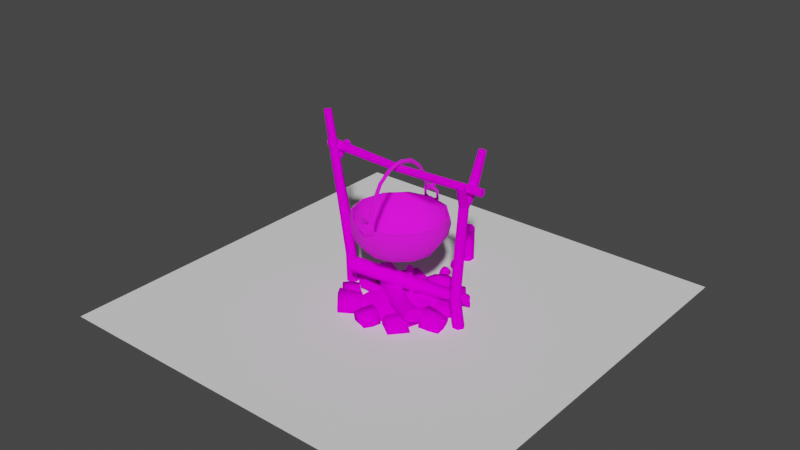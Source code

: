 # Source: prop-fire-pit.blend  (saved by Blender 3.6.11; exported with 4.5.12 LTS)
import bpy
from mathutils import Matrix  # noqa: F401  (used for matrix-valued properties, if any)

bpy.ops.wm.read_factory_settings(use_empty=True)
scene = bpy.context.scene
scene.name = 'Scene'

# ---- collections
col_collection = bpy.data.collections.new('Collection'); scene.collection.children.link(col_collection)

# ---- images (referenced by path relative to the original .blend; pixels are not part of the script)
import os
ASSET_DIR = os.environ.get("B2B_ASSET_DIR", "")  # directory of the original .blend (textures are referenced by path, not embedded)
HERE = os.path.dirname(os.path.abspath(__file__))  # packed textures are extracted next to this script under _unpacked/

def load_image(name, relpath, width, height, colorspace="sRGB"):
    """Load a texture the original file referenced (path relative to the .blend, or extracted next to this script)."""
    p = next((c for c in (os.path.join(HERE, relpath), os.path.join(ASSET_DIR, relpath)) if relpath and os.path.exists(c)), "")
    if p:
        img = bpy.data.images.load(p, check_existing=True)
        img.name = name
    else:  # same state as the original file: an image datablock whose file is absent (Cycles renders it pink)
        img = bpy.data.images.new(name, width, height)
        img.source = "FILE"
        img.filepath = "//" + (relpath or name)
    img.colorspace_settings.name = colorspace
    return img
img_rock_png = load_image('rock.png', 'rock.png', 1024, 1024, 'sRGB')
img_embers_diffuse_png = load_image('embers-diffuse.png', 'embers-diffuse.png', 1024, 1024, 'sRGB')
img_metal_png = load_image('metal.png', 'metal.png', 1024, 1024, 'sRGB')
img_bark_oak_png = load_image('bark-oak.png', 'bark-oak.png', 1024, 1024, 'sRGB')

# ---- materials (node trees are filled in below, after node groups)
mat_rock = bpy.data.materials.new('rock')
mat_rock.alpha_threshold = 0.0
mat_rock.use_backface_culling = True
mat_rock.roughness = 0.5
mat_rock.line_color = (0.0, 0.0, 0.0, 1.0)
mat_embers = bpy.data.materials.new('embers')
mat_embers.alpha_threshold = 0.0
mat_embers.use_backface_culling = True
mat_embers.roughness = 0.5
mat_embers.line_color = (0.0, 0.0, 0.0, 1.0)
mat_metal = bpy.data.materials.new('metal')
mat_metal.use_backface_culling = True
mat_bark = bpy.data.materials.new('bark')
mat_bark.alpha_threshold = 0.0
mat_bark.use_backface_culling = True
mat_bark.roughness = 0.5
mat_bark.line_color = (0.0, 0.0, 0.0, 1.0)

# ---- material node trees
mat_rock.use_nodes = True; mat_rock.node_tree.nodes.clear()
_N = mat_rock.node_tree.nodes; _L = mat_rock.node_tree.links
n0 = _N.new('ShaderNodeOutputMaterial'); n0.name = 'Material Output'; n0.location = (300, 300)
n1 = _N.new('ShaderNodeBsdfPrincipled'); n1.name = 'Principled BSDF'; n1.location = (10, 300)
n1.distribution = 'GGX'
n1.subsurface_method = 'RANDOM_WALK_SKIN'
n1.inputs[2].default_value = 1.0
n1.inputs[3].default_value = 1.45
n1.inputs[13].default_value = 0.0
n1.inputs[27].default_value = (0.0, 0.0, 0.0, 1.0)
n1.inputs[28].default_value = 1.0
n2 = _N.new('ShaderNodeTexImage'); n2.name = 'Image Texture'; n2.location = (-280, 280)
n2.image = img_rock_png
_L.new(n1.outputs[0], n0.inputs[0])
_L.new(n2.outputs[0], n1.inputs[0])
n0.is_active_output = True
mat_embers.use_nodes = True; mat_embers.node_tree.nodes.clear()
_N = mat_embers.node_tree.nodes; _L = mat_embers.node_tree.links
n0 = _N.new('ShaderNodeOutputMaterial'); n0.name = 'Material Output'; n0.location = (300, 300)
n1 = _N.new('ShaderNodeBsdfPrincipled'); n1.name = 'Principled BSDF'; n1.location = (10, 300)
n1.distribution = 'GGX'
n1.subsurface_method = 'RANDOM_WALK_SKIN'
n1.inputs[2].default_value = 1.0
n1.inputs[3].default_value = 1.45
n1.inputs[13].default_value = 0.0
n1.inputs[27].default_value = (0.0, 0.0, 0.0, 1.0)
n1.inputs[28].default_value = 1.0
n2 = _N.new('ShaderNodeTexImage'); n2.name = 'Image Texture'; n2.location = (-280, 280)
n2.image = img_embers_diffuse_png
_L.new(n1.outputs[0], n0.inputs[0])
_L.new(n2.outputs[0], n1.inputs[0])
n0.is_active_output = True
mat_metal.use_nodes = True; mat_metal.node_tree.nodes.clear()
_N = mat_metal.node_tree.nodes; _L = mat_metal.node_tree.links
n0 = _N.new('ShaderNodeBsdfPrincipled'); n0.name = 'Principled BSDF'; n0.location = (10, 300)
n0.distribution = 'GGX'
n0.subsurface_method = 'BURLEY'
n0.inputs[2].default_value = 1.0
n0.inputs[3].default_value = 1.45
n0.inputs[27].default_value = (0.0, 0.0, 0.0, 1.0)
n0.inputs[28].default_value = 1.0
n1 = _N.new('ShaderNodeOutputMaterial'); n1.name = 'Material Output'; n1.location = (300, 300)
n2 = _N.new('ShaderNodeTexImage'); n2.name = 'Image Texture'; n2.location = (-280, 280)
n2.image = img_metal_png
_L.new(n0.outputs[0], n1.inputs[0])
_L.new(n2.outputs[0], n0.inputs[0])
n1.is_active_output = True
mat_bark.use_nodes = True; mat_bark.node_tree.nodes.clear()
_N = mat_bark.node_tree.nodes; _L = mat_bark.node_tree.links
n0 = _N.new('ShaderNodeOutputMaterial'); n0.name = 'Material Output'; n0.location = (300, 300)
n1 = _N.new('ShaderNodeBsdfPrincipled'); n1.name = 'Principled BSDF'; n1.location = (10, 300)
n1.distribution = 'GGX'
n1.subsurface_method = 'RANDOM_WALK_SKIN'
n1.inputs[2].default_value = 1.0
n1.inputs[3].default_value = 1.45
n1.inputs[13].default_value = 0.0
n1.inputs[27].default_value = (0.0, 0.0, 0.0, 1.0)
n1.inputs[28].default_value = 1.0
n2 = _N.new('ShaderNodeTexImage'); n2.name = 'Image Texture'; n2.location = (-280, 280)
n2.image = img_bark_oak_png
_L.new(n1.outputs[0], n0.inputs[0])
_L.new(n2.outputs[0], n1.inputs[0])
n0.is_active_output = True

# ---- world
world_world = bpy.data.worlds.new('World'); scene.world = world_world
world_world.use_nodes = True; world_world.node_tree.nodes.clear()
_N = world_world.node_tree.nodes; _L = world_world.node_tree.links
n0 = _N.new('ShaderNodeOutputWorld'); n0.name = 'World Output'; n0.location = (300, 300)
n1 = _N.new('ShaderNodeBackground'); n1.name = 'Background'; n1.location = (10, 300)
n1.inputs[0].default_value = (0.05088, 0.05088, 0.05088, 1.0)
_L.new(n1.outputs[0], n0.inputs[0])
n0.is_active_output = True
world_world.color = (0.05088, 0.05088, 0.05088)
world_world.use_sun_shadow = False
world_world.sun_shadow_jitter_overblur = 0.0

# ---- meshes
me_prop_fire_pit = bpy.data.meshes.new('prop-fire-pit')
me_prop_fire_pit.from_pydata([(0.4953, 0.3583, -0.1967), (-0.405, -0.1586, 0.07331), (0.4879, 0.4002, -0.1436), (-0.4338, -0.1387, 0.1379), (0.5009, 0.3548, -0.09504), (-0.4095, -0.1736, 0.2093), (0.5542, 0.3, -0.09575), (-0.38, -0.227, 0.1954), (0.5823, 0.276, -0.1283), (-0.3817, -0.2576, 0.1275), (0.5583, 0.3036, -0.1899), (-0.393, -0.2209, 0.07169), (0.04533, 0.04673, -0.03382), (0.03035, 0.08827, 0.02576), (0.06031, 0.05377, 0.08573), (0.1241, -0.0006186, 0.06873), (0.1392, -0.03672, 0.01987), (0.09686, -0.009006, -0.03511), (-0.4245, 0.1642, -0.1133), (0.3752, -0.4006, -0.04575), (-0.4193, 0.2269, -0.04048), (0.3691, -0.3581, 0.002912), (-0.3405, 0.2802, -0.03373), (0.4124, -0.2673, 0.01215), (-0.2674, 0.2987, -0.1075), (0.44, -0.2371, -0.04016), (-0.2984, 0.2495, -0.1791), (0.4329, -0.2896, -0.103), (-0.3685, 0.1822, -0.1794), (0.3865, -0.3414, -0.1069), (-0.2, -0.03101, -0.07986), (0.1039, -0.2494, -0.08356), (0.1106, -0.1952, -0.02728), (-0.1959, 0.03264, 0.0006186), (0.1674, -0.1236, -0.01851), (-0.1313, 0.08273, -0.000256), (0.2002, -0.09583, -0.09135), (-0.07983, 0.102, -0.08891), (0.1779, -0.1351, -0.1621), (-0.1073, 0.06632, -0.1652), (0.1092, -0.1911, -0.1475), (-0.1701, 0.004631, -0.1555), (0.3444, -0.3608, -0.2223), (0.4231, 0.3422, -0.2223), (-0.3089, -0.3553, -0.2223), (-0.3231, 0.3035, -0.2223), (0.4054, -0.1801, -0.2223), (0.4469, 0.1149, -0.2223), (-0.3645, 0.09952, -0.2223), (-0.3751, -0.1697, -0.2223), (-0.1128, -0.4125, -0.2223), (0.1428, -0.3937, -0.2223), (0.2178, 0.4001, -0.2223), (-0.09458, 0.3726, -0.2223), (0.186, -0.1778, -0.07814), (-0.1433, -0.1921, -0.07408), (0.2177, 0.1621, -0.08292), (-0.1249, 0.1447, -0.1129), (0.1277, -0.02184, -0.143), (-0.1213, 0.243, -0.02928), (0.1583, 0.0003959, -0.1189), (-0.08111, 0.257, -0.01367), (0.1648, -0.02377, -0.09719), (-0.05526, 0.2437, 0.006154), (0.1709, -0.01464, -0.06311), (-0.05943, 0.2549, 0.0416), (0.1558, -0.03598, -0.04921), (-0.08705, 0.2239, 0.05754), (0.1372, -0.03758, -0.1076), (-0.1142, 0.2248, 0.00804), (0.3255, -0.0842, -0.0632), (-0.3827, -0.07927, -0.08382), (0.3481, -0.09774, -0.1154), (-0.4001, -0.08912, -0.1505), (0.3643, -0.06418, -0.1448), (-0.3924, -0.03929, -0.187), (0.3668, -0.009913, -0.141), (-0.3973, 0.03209, -0.1543), (0.353, 0.01857, -0.08789), (-0.3946, 0.02855, -0.13), (0.3519, -0.02005, -0.05072), (-0.3875, -0.03345, -0.09488), (-0.03085, -0.09289, -0.09833), (-0.04067, -0.09844, -0.1523), (-0.03375, -0.05542, -0.1797), (-0.0371, 0.007641, -0.1627), (-0.03108, 0.01634, -0.1307), (-0.01169, -0.04042, -0.09896), (-0.1483, -0.3925, -0.2296), (-0.1236, -0.3945, -0.09224), (-0.3092, -0.4967, -0.2168), (-0.2912, -0.4863, -0.07965), (-0.2954, -0.2069, -0.2237), (-0.259, -0.216, -0.1024), (-0.4669, -0.3149, -0.2173), (-0.4384, -0.3206, -0.07348), (-0.273, -0.1901, -0.1646), (-0.4663, -0.3203, -0.1438), (-0.2953, -0.5154, -0.154), (-0.1145, -0.3963, -0.169), (0.1123, -0.3925, -0.2079), (0.08655, -0.3976, -0.06743), (0.04922, -0.5404, -0.2288), (0.03732, -0.5833, -0.09215), (-0.02966, -0.335, -0.2388), (-0.04703, -0.3301, -0.09076), (-0.09767, -0.4883, -0.2619), (-0.1084, -0.5042, -0.1195), (-0.08621, -0.4145, -0.1016), (-0.07325, -0.4054, -0.2608), (0.07479, -0.5001, -0.06886), (0.09572, -0.4679, -0.2222), (0.3897, -0.3459, -0.2485), (0.3741, -0.3531, -0.1101), (0.2646, -0.4968, -0.2355), (0.2845, -0.4729, -0.09352), (0.2341, -0.2443, -0.2268), (0.2434, -0.2589, -0.09582), (0.12, -0.3928, -0.2315), (0.1507, -0.3815, -0.1014), (0.2362, -0.2345, -0.1589), (0.1172, -0.3845, -0.165), (0.2783, -0.4962, -0.1612), (0.4034, -0.3505, -0.1795), (0.6077, -0.2013, -0.1484), (0.5859, -0.2102, -0.2721), (0.5737, -0.03168, -0.1415), (0.5403, -0.04394, -0.2613), (0.4035, -0.2235, -0.08985), (0.3975, -0.2361, -0.2034), (0.3675, -0.04487, -0.07563), (0.3484, -0.05353, -0.2062), (0.4506, -0.1306, -0.2688), (0.4879, -0.1222, -0.08974), (0.3513, -0.1459, -0.2048), (0.3675, -0.1311, -0.06795), (0.5665, -0.1267, -0.2773), (0.6026, -0.1131, -0.1387), (0.4927, -0.2307, -0.2513), (0.511, -0.226, -0.1168), (0.437, -0.03258, -0.2503), (0.4678, -0.02689, -0.1068), (0.5241, 0.1924, -0.2511), (0.5353, 0.1737, -0.1413), (0.4902, 0.004379, -0.2417), (0.5176, 0.02873, -0.1295), (0.3482, 0.2047, -0.2202), (0.3828, 0.1916, -0.1181), (0.3199, 0.02457, -0.2252), (0.3605, 0.0437, -0.1236), (0.4551, 0.103, -0.104), (0.4124, 0.1001, -0.2594), (0.3574, 0.1152, -0.111), (0.3135, 0.1132, -0.2272), (0.5346, 0.09959, -0.133), (0.514, 0.1008, -0.2595), (0.4661, 0.1907, -0.1224), (0.4404, 0.2082, -0.2412), (0.446, 0.02183, -0.1171), (0.4059, -0.006232, -0.2376), (0.4221, 0.3825, -0.2392), (0.4492, 0.3941, -0.1315), (0.3317, 0.2984, -0.2105), (0.3557, 0.2785, -0.1025), (0.3362, 0.4691, -0.2325), (0.3741, 0.4853, -0.1235), (0.2403, 0.3827, -0.203), (0.2748, 0.3818, -0.09615), (0.4129, 0.3192, -0.1674), (0.2873, 0.4562, -0.16), (0.3572, 0.4975, -0.1771), (0.2456, 0.384, -0.1442), (0.3431, 0.2782, -0.1517), (0.4471, 0.396, -0.1847), (0.3208, 0.4385, -0.1054), (0.2804, 0.433, -0.2237), (0.4116, 0.3257, -0.111), (0.385, 0.3342, -0.2314), (0.2591, 0.4639, -0.2181), (0.2654, 0.4654, -0.09734), (0.1791, 0.3182, -0.2246), (0.1752, 0.3263, -0.1048), (0.0709, 0.5451, -0.2291), (0.09053, 0.5467, -0.1209), (-0.0149, 0.3924, -0.2423), (-0.004923, 0.3922, -0.1156), (-0.2713, 0.3321, -0.1223), (-0.2891, 0.2791, -0.2349), (-0.1992, 0.4914, -0.1306), (-0.1995, 0.472, -0.2466), (-0.101, 0.2685, -0.1016), (-0.1025, 0.2014, -0.2227), (0.1207, 0.4291, -0.07523), (0.1178, 0.4295, -0.2512), (0.02371, 0.4763, -0.1137), (0.008121, 0.4722, -0.2459), (0.2253, 0.3935, -0.0919), (0.2277, 0.3854, -0.2299), (0.1837, 0.5114, -0.09629), (0.1733, 0.5158, -0.2264), (0.07712, 0.3447, -0.09381), (0.07595, 0.3458, -0.235), (-0.02931, 0.4184, -0.1288), (0.0005978, 0.3953, -0.25), (-0.4239, 0.1884, -0.1222), (-0.4324, 0.1798, -0.2634), (-0.2066, 0.5004, -0.1887), (-0.3012, 0.3042, -0.1781), (-0.0951, 0.2243, -0.1578), (0.009742, 0.4111, -0.189), (-0.4836, -0.02334, -0.1195), (-0.471, 0.003231, -0.2521), (-0.348, 0.0827, -0.1129), (-0.3438, 0.07719, -0.2486), (-0.5638, 0.0958, -0.1319), (-0.5665, 0.1043, -0.268), (-0.4988, 0.1477, -0.1228), (-0.5053, 0.1508, -0.2748), (-0.4089, 0.01719, -0.1069), (-0.3967, 0.03267, -0.2557), (-0.3224, -0.1702, -0.2193), (-0.3169, -0.1708, -0.1164), (-0.4262, -0.2665, -0.2248), (-0.4271, -0.259, -0.1228), (-0.4527, -0.05418, -0.2286), (-0.4364, -0.05811, -0.1365), (-0.563, -0.1546, -0.2399), (-0.555, -0.1574, -0.132), (-0.5093, -0.09714, -0.1304), (-0.523, -0.09623, -0.2429), (-0.3686, -0.2181, -0.1118), (-0.3689, -0.2253, -0.2293), (-0.3845, 0.1942, -0.2465), (-0.3803, 0.1989, -0.1498), (-0.4803, 0.2772, -0.249), (-0.5076, 0.2808, -0.1546), (-0.3088, 0.2893, -0.2571), (-0.299, 0.2847, -0.1565), (-0.4076, 0.3775, -0.2604), (-0.4148, 0.3733, -0.1634), (-0.3528, 0.3343, -0.1569), (-0.3514, 0.3402, -0.2652), (-0.454, 0.2314, -0.1456), (-0.437, 0.2254, -0.2516)], [], [(12, 1, 3, 13), (13, 3, 5, 14), (14, 5, 7, 15), (15, 7, 9, 16), (3, 1, 11, 9, 7, 5), (16, 9, 11, 17), (17, 11, 1, 12), (0, 2, 4, 6, 8, 10), (10, 17, 12, 0), (8, 16, 17, 10), (6, 15, 16, 8), (4, 14, 15, 6), (2, 13, 14, 4), (0, 12, 13, 2), (31, 19, 21, 32), (32, 21, 23, 34), (34, 23, 25, 36), (36, 25, 27, 38), (21, 19, 29, 27, 25, 23), (38, 27, 29, 40), (40, 29, 19, 31), (18, 20, 22, 24, 26, 28), (28, 41, 30, 18), (41, 40, 31, 30), (26, 39, 41, 28), (39, 38, 40, 41), (24, 37, 39, 26), (37, 36, 38, 39), (22, 35, 37, 24), (35, 34, 36, 37), (20, 33, 35, 22), (33, 32, 34, 35), (18, 30, 33, 20), (30, 31, 32, 33), (57, 53, 45), (55, 49, 44), (55, 57, 48, 49), (46, 47, 56, 54), (54, 56, 57, 55), (42, 46, 54), (51, 54, 55, 50), (43, 52, 56), (56, 52, 53, 57), (48, 57, 45), (50, 55, 44), (51, 42, 54), (47, 43, 56), (58, 59, 61, 60), (60, 61, 63, 62), (62, 63, 65, 64), (64, 65, 67, 66), (61, 59, 69, 67, 65, 63), (66, 67, 69, 68), (68, 69, 59, 58), (58, 60, 62, 64, 66, 68), (82, 71, 73, 83), (83, 73, 75, 84), (84, 75, 77, 85), (85, 77, 79, 86), (73, 71, 81, 79, 77, 75), (86, 79, 81, 87), (87, 81, 71, 82), (70, 72, 74, 76, 78, 80), (80, 87, 82, 70), (78, 86, 87, 80), (76, 85, 86, 78), (74, 84, 85, 76), (72, 83, 84, 74), (70, 82, 83, 72), (96, 99, 88, 92), (99, 89, 91, 98), (98, 91, 95, 97), (98, 97, 94, 90), (90, 94, 92, 88), (96, 93, 89, 99), (99, 98, 90, 88), (89, 93, 95, 91), (97, 95, 93, 96), (97, 96, 92, 94), (106, 107, 108, 109), (102, 103, 107, 106), (108, 110, 101, 105), (111, 110, 103, 102), (111, 109, 104, 100), (107, 103, 110, 108), (109, 108, 105, 104), (104, 105, 101, 100), (100, 101, 110, 111), (123, 113, 115, 122), (122, 115, 119, 121), (123, 122, 114, 112), (122, 121, 118, 114), (119, 115, 113, 117), (120, 123, 112, 116), (120, 117, 113, 123), (114, 118, 116, 112), (121, 119, 117, 120), (137, 136, 127, 126), (141, 140, 131, 130), (135, 134, 129, 128), (133, 135, 128, 139), (132, 136, 125, 138), (126, 127, 140, 141), (141, 130, 135, 133), (140, 127, 136, 132), (139, 138, 125, 124), (130, 131, 134, 135), (124, 125, 136, 137), (131, 140, 132, 134), (137, 133, 139, 124), (134, 132, 138, 129), (126, 141, 133, 137), (162, 166, 175, 177), (155, 154, 145, 144), (159, 158, 149, 148), (153, 152, 147, 146), (151, 153, 146, 157), (150, 154, 143, 156), (144, 145, 158, 159), (159, 148, 153, 151), (158, 145, 154, 150), (157, 156, 143, 142), (148, 149, 152, 153), (142, 143, 154, 155), (149, 158, 150, 152), (155, 151, 157, 142), (152, 150, 156, 147), (144, 159, 151, 155), (168, 176, 163, 172), (128, 129, 138, 139), (169, 174, 165, 170), (172, 163, 167, 171), (174, 176, 161, 165), (172, 171, 166, 162), (177, 175, 164, 160), (167, 163, 176, 174), (170, 173, 160, 164), (173, 161, 176, 168), (170, 165, 161, 173), (171, 167, 174, 169), (166, 171, 169, 175), (160, 173, 168, 177), (175, 169, 170, 164), (177, 168, 172, 162), (146, 147, 156, 157), (102, 106, 109, 111), (197, 196, 181, 180), (201, 200, 185, 184), (195, 194, 183, 182), (193, 195, 182, 199), (192, 196, 179, 198), (180, 181, 200, 201), (201, 184, 195, 193), (200, 181, 196, 192), (199, 198, 179, 178), (184, 185, 194, 195), (178, 179, 196, 197), (185, 200, 192, 194), (197, 193, 199, 178), (194, 192, 198, 183), (209, 208, 191, 203), (180, 201, 193, 197), (206, 209, 203, 189), (219, 218, 210, 211), (208, 207, 187, 191), (216, 218, 212, 204), (208, 190, 186, 207), (209, 202, 190, 208), (207, 206, 189, 187), (182, 183, 198, 199), (215, 214, 216, 217), (206, 188, 202, 209), (211, 210, 214, 215), (213, 212, 218, 219), (217, 216, 204, 205), (219, 217, 205, 213), (187, 189, 203, 191), (207, 186, 188, 206), (214, 210, 218, 216), (205, 204, 212, 213), (190, 202, 188, 186), (211, 215, 217, 219), (121, 120, 116, 118), (226, 227, 228, 229), (222, 223, 227, 226), (228, 230, 221, 225), (231, 230, 223, 222), (231, 229, 224, 220), (227, 223, 230, 228), (229, 228, 225, 224), (224, 225, 221, 220), (220, 221, 230, 231), (222, 226, 229, 231), (243, 242, 235, 234), (241, 240, 237, 236), (240, 242, 233, 237), (236, 237, 233, 232), (239, 235, 242, 240), (243, 241, 236, 232), (234, 235, 239, 238), (238, 239, 240, 241), (232, 233, 242, 243), (234, 238, 241, 243)])
me_prop_fire_pit.polygons.foreach_set('use_smooth', [True] * 203)
me_prop_fire_pit.polygons.foreach_set('material_index', [1, 1, 1, 1, 1, 1, 1, 1, 1, 1, 1, 1, 1, 1, 1, 1, 1, 1, 1, 1, 1, 1, 1, 1, 1, 1, 1, 1, 1, 1, 1, 1, 1, 1, 1, 1, 1, 1, 1, 1, 1, 1, 1, 1, 1, 1, 1, 1, 1, 1, 1, 1, 1, 1, 1, 1, 1, 1, 1, 1, 1, 1, 1, 1, 1, 1, 1, 1, 1, 0, 0, 0, 0, 0, 0, 0, 0, 0, 0, 0, 0, 0, 0, 0, 0, 0, 0, 0, 0, 0, 0, 0, 0, 0, 0, 0, 0, 0, 0, 0, 0, 0, 0, 0, 0, 0, 0, 0, 0, 0, 0, 0, 0, 0, 0, 0, 0, 0, 0, 0, 0, 0, 0, 0, 0, 0, 0, 0, 0, 0, 0, 0, 0, 0, 0, 0, 0, 0, 0, 0, 0, 0, 0, 0, 0, 0, 0, 0, 0, 0, 0, 0, 0, 0, 0, 0, 0, 0, 0, 0, 0, 0, 0, 0, 0, 0, 0, 0, 0, 0, 0, 0, 0, 0, 0, 0, 0, 0, 0, 0, 0, 0, 0, 0, 0, 0, 0, 0, 0, 0, 0, 0, 0, 0, 0, 0, 0, 0, 0, 0, 0, 0, 0])
_k = set([(0, 2), (0, 10), (1, 3), (1, 11), (2, 4), (3, 5), (4, 6), (5, 7), (6, 8), (7, 9), (8, 10), (9, 11), (18, 20), (18, 28), (19, 21), (19, 29), (20, 22), (21, 23), (22, 24), (23, 25), (24, 26), (25, 27), (26, 28), (27, 29), (58, 60), (58, 68), (59, 61), (59, 69), (60, 62), (61, 63), (62, 64), (63, 65), (64, 66), (65, 67), (66, 68), (67, 69), (70, 72), (70, 80), (71, 73), (71, 81), (72, 74), (73, 75), (74, 76), (75, 77), (76, 78), (77, 79), (78, 80), (79, 81)])
me_prop_fire_pit.attributes.new('sharp_edge', 'BOOLEAN', 'EDGE').data.foreach_set('value', [ (min(e.vertices), max(e.vertices)) in _k for e in me_prop_fire_pit.edges])
_uv = me_prop_fire_pit.uv_layers.new(name='UVMap')
_uv.uv.foreach_set('vector', [0.2283, 0.3146, 0.2283, 0.6033, 0.1913, 0.6208, 0.1867, 0.3198, 0.1867, 0.3198, 0.1913, 0.6208, 0.144, 0.6266, 0.145, 0.3246, 0.145, 0.3246, 0.144, 0.6266, 0.1085, 0.6229, 0.1017, 0.3073, 0.1017, 0.3073, 0.1085, 0.6229, 0.0655, 0.6229, 0.06811, 0.3032, 0.4596, 0.6059, 0.4605, 0.5649, 0.4938, 0.5527, 0.525, 0.574, 0.525, 0.6156, 0.4959, 0.635, 0.06811, 0.3032, 0.0655, 0.6229, 0.02789, 0.6144, 0.02768, 0.3083, 0.02768, 0.3083, 0.02789, 0.6144, -0.007538, 0.607, -0.01335, 0.3184, 0.09547, 0.6271, 0.1332, 0.6318, 0.1332, 0.6697, 0.103, 0.6998, 0.07551, 0.7016, 0.06536, 0.6629, 0.03336, -0.01201, 0.02768, 0.3083, -0.01335, 0.3184, -0.01266, -0.00212, 0.07287, -0.004444, 0.06811, 0.3032, 0.02768, 0.3083, 0.03336, -0.01201, 0.09929, 0.005978, 0.1017, 0.3073, 0.06811, 0.3032, 0.07287, -0.004444, 0.1422, 0.01246, 0.145, 0.3246, 0.1017, 0.3073, 0.09929, 0.005978, 0.1754, -0.004253, 0.1867, 0.3198, 0.145, 0.3246, 0.1422, 0.01246, 0.2135, -0.00495, 0.2283, 0.3146, 0.1867, 0.3198, 0.1754, -0.004253, 0.5258, 0.3781, 0.5134, 0.5497, 0.4803, 0.5364, 0.4838, 0.3643, 0.4838, 0.3643, 0.4803, 0.5364, 0.4263, 0.5302, 0.4306, 0.3678, 0.4306, 0.3678, 0.4263, 0.5302, 0.3899, 0.5311, 0.3824, 0.3723, 0.3824, 0.3723, 0.3899, 0.5311, 0.3454, 0.5384, 0.3355, 0.3717, -0.01335, 0.6679, -0.01335, 0.6316, 0.03445, 0.6271, 0.06491, 0.6513, 0.06377, 0.6972, 0.02783, 0.7065, 0.3355, 0.3717, 0.3454, 0.5384, 0.3066, 0.5331, 0.2881, 0.36, 0.2881, 0.36, 0.3066, 0.5331, 0.2632, 0.5522, 0.2452, 0.3805, 0.4578, 0.6362, 0.408, 0.6563, 0.3666, 0.6228, 0.3666, 0.5638, 0.4169, 0.5527, 0.4592, 0.5868, 0.276, 0.02122, 0.2783, 0.1704, 0.2287, 0.174, 0.2287, 0.008556, 0.2783, 0.1704, 0.2881, 0.36, 0.2452, 0.3805, 0.2287, 0.174, 0.3293, 0.02445, 0.3291, 0.1741, 0.2783, 0.1704, 0.276, 0.02122, 0.3291, 0.1741, 0.3355, 0.3717, 0.2881, 0.36, 0.2783, 0.1704, 0.3785, 0.01958, 0.3803, 0.1737, 0.3291, 0.1741, 0.3293, 0.02445, 0.3803, 0.1737, 0.3824, 0.3723, 0.3355, 0.3717, 0.3291, 0.1741, 0.4333, 0.0008705, 0.4371, 0.1596, 0.3803, 0.1737, 0.3785, 0.01958, 0.4371, 0.1596, 0.4306, 0.3678, 0.3824, 0.3723, 0.3803, 0.1737, 0.4852, -0.01201, 0.4804, 0.1495, 0.4371, 0.1596, 0.4333, 0.0008705, 0.4804, 0.1495, 0.4838, 0.3643, 0.4306, 0.3678, 0.4371, 0.1596, 0.5364, 0.004852, 0.5327, 0.1683, 0.4804, 0.1495, 0.4852, -0.01201, 0.5327, 0.1683, 0.5258, 0.3781, 0.4838, 0.3643, 0.4804, 0.1495, 0.687, 0.1514, 0.5411, 0.1687, 0.5812, 0.03139, 0.8681, 0.1382, 0.8598, -0.01201, 0.9689, 0.02695, 0.8681, 0.1382, 0.687, 0.1514, 0.7013, -0.002664, 0.8598, -0.01201, 0.8847, 0.4568, 0.714, 0.4849, 0.6884, 0.3375, 0.8658, 0.3095, 0.8658, 0.3095, 0.6884, 0.3375, 0.687, 0.1514, 0.8681, 0.1382, 0.99, 0.41, 0.8847, 0.4568, 0.8658, 0.3095, 1.013, 0.2886, 0.8658, 0.3095, 0.8681, 0.1382, 1.013, 0.1383, 0.5815, 0.4689, 0.5369, 0.3523, 0.6884, 0.3375, 0.6884, 0.3375, 0.5369, 0.3523, 0.5411, 0.1687, 0.687, 0.1514, 0.7013, -0.002664, 0.687, 0.1514, 0.5812, 0.03139, 1.013, 0.1383, 0.8681, 0.1382, 0.9689, 0.02695, 1.013, 0.2886, 0.99, 0.41, 0.8658, 0.3095, 0.714, 0.4849, 0.5815, 0.4689, 0.6884, 0.3375, 0.3628, 0.5592, 0.3661, 0.772, 0.3416, 0.7658, 0.3378, 0.5611, 0.3378, 0.5611, 0.3416, 0.7658, 0.3254, 0.7546, 0.3214, 0.5527, 0.3214, 0.5527, 0.3254, 0.7546, 0.3083, 0.7667, 0.3028, 0.5602, 0.3028, 0.5602, 0.3083, 0.7667, 0.2835, 0.7669, 0.2863, 0.5594, 0.1837, 0.6441, 0.2025, 0.6271, 0.2119, 0.6487, 0.2119, 0.6803, 0.1873, 0.6833, 0.1806, 0.6635, 0.2863, 0.5594, 0.2835, 0.7669, 0.252, 0.7688, 0.2522, 0.5557, 0.2522, 0.5557, 0.252, 0.7688, 0.2287, 0.772, 0.2303, 0.5592, 0.5118, 0.6354, 0.5341, 0.6468, 0.5284, 0.6644, 0.5341, 0.6836, 0.5193, 0.691, 0.5115, 0.6577, 0.7215, 0.7074, 0.7318, 0.9032, 0.6939, 0.9131, 0.6916, 0.7138, 0.6916, 0.7138, 0.6939, 0.9131, 0.6591, 0.9098, 0.6632, 0.7107, 0.6632, 0.7107, 0.6591, 0.9098, 0.6152, 0.9131, 0.6268, 0.7121, 0.6268, 0.7121, 0.6152, 0.9131, 0.6016, 0.911, 0.6084, 0.7075, 0.1372, 0.6408, 0.1736, 0.6271, 0.1801, 0.6528, 0.1801, 0.6928, 0.1693, 0.7013, 0.1337, 0.6754, 0.6084, 0.7075, 0.6016, 0.911, 0.5629, 0.9048, 0.5723, 0.6945, 0.5723, 0.6945, 0.5629, 0.9048, 0.5369, 0.9006, 0.5425, 0.7047, 0.4601, 0.6423, 0.492, 0.6354, 0.511, 0.6539, 0.511, 0.6843, 0.4814, 0.7022, 0.4596, 0.6817, 0.579, 0.4878, 0.5723, 0.6945, 0.5425, 0.7047, 0.5435, 0.5039, 0.6086, 0.4896, 0.6084, 0.7075, 0.5723, 0.6945, 0.579, 0.4878, 0.6425, 0.4854, 0.6268, 0.7121, 0.6084, 0.7075, 0.6086, 0.4896, 0.6731, 0.4877, 0.6632, 0.7107, 0.6268, 0.7121, 0.6425, 0.4854, 0.6986, 0.4961, 0.6916, 0.7138, 0.6632, 0.7107, 0.6731, 0.4877, 0.7298, 0.507, 0.7215, 0.7074, 0.6916, 0.7138, 0.6986, 0.4961, 0.3002, 0.1304, 0.1784, 0.1278, 0.1807, 0.09147, 0.2903, 0.09503, 0.7943, 0.4172, 0.7996, 0.4632, 0.8986, 0.4707, 0.901, 0.4262, 0.569, 0.2597, 0.5862, 0.3042, 0.6841, 0.3079, 0.6842, 0.2658, 0.569, 0.2597, 0.6842, 0.2658, 0.6874, 0.2218, 0.5801, 0.2221, 0.1211, 0.7769, 0.2284, 0.8714, 0.2922, 0.7686, 0.1826, 0.6805, 0.3002, 0.1304, 0.2849, 0.1677, 0.1795, 0.1738, 0.1784, 0.1278, 0.7943, 0.4172, 0.901, 0.4262, 0.9092, 0.3886, 0.8142, 0.3809, 0.1815, 0.6656, 0.2869, 0.7468, 0.2251, 0.8543, 0.1272, 0.7661, 1.022, 0.6939, 1.005, 0.7361, 0.8991, 0.7188, 0.9074, 0.6815, 1.022, 0.6939, 0.9074, 0.6815, 0.9206, 0.6461, 1.022, 0.6499, 0.1241, 0.07216, 0.1147, 0.1574, 0.1677, 0.1682, 0.1731, 0.07277, 0.1507, 0.6886, 0.1577, 0.7705, 0.2438, 0.7541, 0.2375, 0.6688, 0.1697, 0.6433, 0.1191, 0.5468, 0.1796, 0.5397, 0.2195, 0.6198, -0.1588, 0.6926, -0.1778, 0.7844, -0.2269, 0.7705, -0.2016, 0.6886, -0.1588, 0.6968, -0.1218, 0.798, -0.08026, 0.7719, -0.1142, 0.6868, 0.1167, 0.6565, 0.06995, 0.5692, 0.1191, 0.5468, 0.1697, 0.6433, 0.1731, 0.07277, 0.1677, 0.1682, 0.2175, 0.1747, 0.2147, 0.08599, 0.4922, 0.08599, 0.5025, 0.1747, 0.4236, 0.1887, 0.4084, 0.1045, -0.1142, 0.7011, -0.1173, 0.7853, -0.1778, 0.7844, -0.1588, 0.6926, 0.747, 0.9506, 0.7455, 0.9922, 0.6747, 1.002, 0.661, 0.9616, 0.7713, 0.2554, 0.7676, 0.2959, 0.8466, 0.2912, 0.8664, 0.2531, 0.747, 0.9506, 0.661, 0.9616, 0.6606, 0.917, 0.7497, 0.9092, 0.7713, 0.2554, 0.8664, 0.2531, 0.8648, 0.2132, 0.7794, 0.2108, 0.1891, 0.5013, 0.1352, 0.4211, 0.2059, 0.3674, 0.2615, 0.4458, 0.7962, 0.2567, 0.6975, 0.2444, 0.7055, 0.203, 0.7974, 0.2161, 0.7962, 0.2567, 0.7919, 0.2945, 0.7147, 0.286, 0.6975, 0.2444, 0.1211, 0.433, 0.1825, 0.5197, 0.2701, 0.4513, 0.2102, 0.358, 0.6464, 0.2531, 0.6481, 0.2912, 0.7205, 0.2945, 0.7349, 0.2567, 0.05073, 0.7426, 0.04269, 0.6596, 0.09158, 0.6691, 0.09882, 0.7409, 0.1985, 0.1651, 0.2166, 0.07907, 0.269, 0.1055, 0.2577, 0.1838, 0.8766, 1.017, 0.8678, 0.9354, 0.8146, 0.9362, 0.822, 1.004, 0.3423, 0.2992, 0.337, 0.3714, 0.2824, 0.3498, 0.281, 0.2854, 0.3373, 0.3216, 0.3396, 0.2521, 0.2903, 0.2405, 0.2782, 0.2963, 0.1359, 0.1443, 0.1557, 0.07251, 0.2166, 0.07907, 0.1985, 0.1651, 0.3985, 0.3113, 0.3879, 0.3714, 0.337, 0.3714, 0.3423, 0.2992, 0.3952, 0.3297, 0.3885, 0.2678, 0.3396, 0.2521, 0.3373, 0.3216, 0.7145, 0.9882, 0.7253, 0.9075, 0.6703, 0.8951, 0.6574, 0.9692, 0.9275, 1.013, 0.9224, 0.9346, 0.8678, 0.9354, 0.8766, 1.017, -0.001329, 0.7367, -0.006568, 0.6627, 0.04269, 0.6596, 0.05073, 0.7426, 0.3828, 0.3828, 0.3952, 0.3297, 0.3373, 0.3216, 0.3283, 0.381, 0.3476, 0.2305, 0.3423, 0.2992, 0.281, 0.2854, 0.2955, 0.2274, 0.3283, 0.381, 0.3373, 0.3216, 0.2782, 0.2963, 0.275, 0.3534, 0.3957, 0.2478, 0.3985, 0.3113, 0.3423, 0.2992, 0.3476, 0.2305, 0.5906, 0.3928, 0.6404, 0.4476, 0.6701, 0.4235, 0.6117, 0.3609, 0.4739, 0.5076, 0.4732, 0.5835, 0.4314, 0.5856, 0.417, 0.5184, 0.237, 0.5208, 0.2133, 0.593, 0.2638, 0.5891, 0.2878, 0.5282, 1.021, 0.922, 1.022, 0.9916, 1.067, 0.9874, 1.075, 0.9262, 0.4735, 0.3445, 0.4812, 0.4037, 0.5353, 0.3829, 0.5374, 0.3277, 0.4752, 0.3189, 0.4732, 0.2712, 0.5169, 0.2708, 0.527, 0.3123, 0.1872, 0.5184, 0.171, 0.5856, 0.2133, 0.593, 0.237, 0.5208, 0.4107, 0.3484, 0.4289, 0.3999, 0.4812, 0.4037, 0.4735, 0.3445, 0.4273, 0.3243, 0.4314, 0.2814, 0.4732, 0.2712, 0.4752, 0.3189, -0.08026, 0.6811, -0.09543, 0.7524, -0.1363, 0.741, -0.1297, 0.6752, 0.9685, 0.9232, 0.9798, 0.9841, 1.022, 0.9916, 1.021, 0.922, 0.528, 0.5127, 0.5169, 0.5785, 0.4732, 0.5835, 0.4739, 0.5076, 0.4402, 0.3756, 0.4273, 0.3243, 0.4752, 0.3189, 0.4824, 0.3774, 0.4739, 0.2836, 0.4735, 0.3445, 0.5374, 0.3277, 0.528, 0.2775, 0.4824, 0.3774, 0.4752, 0.3189, 0.527, 0.3123, 0.5276, 0.3622, 0.417, 0.2978, 0.4107, 0.3484, 0.4735, 0.3445, 0.4739, 0.2836, 0.7724, 0.9578, 0.7732, 0.9916, 0.8062, 0.9967, 0.8136, 0.9672, 0.7779, 1.004, 0.7815, 0.9362, 0.7253, 0.9075, 0.7145, 0.9882, 0.307, 0.5673, 0.2872, 0.6, 0.2558, 0.5892, 0.2657, 0.557, 1.118, 0.9672, 1.118, 0.9967, 1.179, 1.001, 1.181, 0.9717, 0.6733, 0.3993, 0.6067, 0.3449, 0.6471, 0.3224, 0.701, 0.3674, 1.118, 0.9672, 1.181, 0.9717, 1.18, 0.9365, 1.13, 0.932, 0.6117, 0.3609, 0.6701, 0.4235, 0.6914, 0.3901, 0.6403, 0.3387, 0.6398, 0.4269, 0.5789, 0.3784, 0.6067, 0.3449, 0.6733, 0.3993, 1.167, 0.2458, 1.107, 0.2413, 1.099, 0.2086, 1.15, 0.2127, 1.107, 0.2413, 1.106, 0.2732, 1.066, 0.2854, 1.062, 0.2517, 1.167, 0.2458, 1.16, 0.278, 1.106, 0.2732, 1.107, 0.2413, 1.181, 0.9717, 1.179, 1.001, 1.213, 0.995, 1.223, 0.9623, 1.18, 0.9365, 1.181, 0.9717, 1.223, 0.9623, 1.21, 0.9241, 1.099, 0.2086, 1.107, 0.2413, 1.062, 0.2517, 1.071, 0.2133, 0.3111, 0.5291, 0.307, 0.5673, 0.2657, 0.557, 0.2781, 0.5239, 0.7889, 0.9195, 0.7724, 0.9578, 0.8136, 0.9672, 0.8204, 0.932, -0.02583, 0.6938, -0.04626, 0.755, -0.09543, 0.7524, -0.08026, 0.6811, -0.2016, 0.7246, -0.1708, 0.8127, -0.1218, 0.798, -0.1588, 0.6968, 0.642, 0.5254, 0.6468, 0.6081, 0.6071, 0.6003, 0.6023, 0.5286, 0.4299, 0.08826, 0.4292, 0.1729, 0.4776, 0.1598, 0.4835, 0.08387, 0.9628, 0.6328, 0.9652, 0.712, 1.007, 0.7077, 1.006, 0.6428, 0.3711, 0.6835, 0.3964, 0.7493, 0.4394, 0.7116, 0.4221, 0.6503, 0.9373, 0.6362, 0.9163, 0.5735, 0.9587, 0.5495, 0.9859, 0.5985, 0.369, 0.09447, 0.3712, 0.1663, 0.4292, 0.1729, 0.4299, 0.08826, 0.3217, 0.7086, 0.3492, 0.7631, 0.3964, 0.7493, 0.3711, 0.6835, 0.8875, 0.6623, 0.8766, 0.6035, 0.9163, 0.5735, 0.9373, 0.6362, 0.3743, 0.5275, 0.3682, 0.6055, 0.3199, 0.6048, 0.3237, 0.5325, 0.9156, 0.6349, 0.9155, 0.7108, 0.9652, 0.712, 0.9628, 0.6328, 0.6883, 0.5325, 0.6892, 0.6048, 0.6468, 0.6081, 0.642, 0.5254, 0.9155, 0.7115, 0.8875, 0.6623, 0.9373, 0.6362, 0.9652, 0.6943, 0.3451, 0.6177, 0.3711, 0.6835, 0.4221, 0.6503, 0.3915, 0.5989, 0.9652, 0.6943, 0.9373, 0.6362, 0.9859, 0.5985, 1.007, 0.6543, 0.9072, 0.4052, 0.7968, 0.4239, 0.7833, 0.385, 0.8978, 0.3687, 0.3054, 0.6468, 0.3217, 0.7086, 0.3711, 0.6835, 0.3451, 0.6177, 1.058, 0.2389, 0.9299, 0.2387, 0.9353, 0.2022, 1.053, 0.2042, 0.9609, 0.3652, 0.9681, 0.4544, 1.012, 0.4468, 1.005, 0.3674, 0.5328, 0.5686, 0.6545, 0.5565, 0.6474, 0.5224, 0.5372, 0.5297, 0.5016, 0.8905, 0.4246, 0.8366, 0.4632, 0.8002, 0.5257, 0.8456, 0.5328, 0.5686, 0.5363, 0.6023, 0.6369, 0.5899, 0.6545, 0.5565, 0.9072, 0.4052, 0.9115, 0.4413, 0.8229, 0.4576, 0.7968, 0.4239, 0.5921, 0.1224, 0.7079, 0.116, 0.6912, 0.08129, 0.5772, 0.08829, 0.4348, 0.5259, 0.4232, 0.5907, 0.3682, 0.6055, 0.3743, 0.5275, 0.8112, 0.5025, 0.8096, 0.5842, 0.7712, 0.5896, 0.775, 0.4985, 1.058, 0.2389, 1.053, 0.2737, 0.9529, 0.2748, 0.9299, 0.2387, 0.4163, 0.5121, 0.4006, 0.5915, 0.471, 0.5842, 0.476, 0.5025, 0.9297, 0.3695, 0.9322, 0.4508, 0.9681, 0.4544, 0.9609, 0.3652, 0.775, 0.4985, 0.7712, 0.5896, 0.7269, 0.5899, 0.732, 0.5053, 0.4337, 0.8293, 0.5034, 0.8944, 0.5206, 0.8507, 0.46, 0.7976, 0.5792, 0.7649, 0.6931, 0.7112, 0.6478, 0.5912, 0.5333, 0.653, 0.5921, 0.1224, 0.6085, 0.1558, 0.7026, 0.1508, 0.7079, 0.116, 0.471, 0.9295, 0.4006, 0.8814, 0.4246, 0.8366, 0.5016, 0.8905, 0.2237, 0.6678, 0.2288, 0.7525, 0.1664, 0.7581, 0.1631, 0.6768, 0.5729, 0.6521, 0.6615, 0.6092, 0.7046, 0.711, 0.6105, 0.7542, 0.4163, 0.8738, 0.476, 0.9311, 0.5034, 0.8944, 0.4337, 0.8293, 0.6464, 0.2531, 0.7349, 0.2567, 0.7291, 0.2161, 0.6414, 0.2132, 0.3231, 0.5194, 0.3215, 0.5841, 0.357, 0.5851, 0.3576, 0.5176, 0.7283, 0.5285, 0.7289, 0.5896, 0.8044, 0.5841, 0.8091, 0.5194, 0.357, 0.8968, 0.2856, 0.8125, 0.3136, 0.7815, 0.3801, 0.8531, 0.6945, 0.5258, 0.6943, 0.5962, 0.7289, 0.5896, 0.7283, 0.5285, 0.2814, 0.8127, 0.3576, 0.905, 0.3824, 0.8629, 0.3139, 0.7848, 0.3215, 0.9242, 0.2615, 0.8476, 0.2856, 0.8125, 0.357, 0.8968, 0.4886, 0.6801, 0.4805, 0.7476, 0.4375, 0.7439, 0.4471, 0.6887, 0.4471, 0.6887, 0.4375, 0.7439, 0.3669, 0.7559, 0.3702, 0.6943, 0.3139, 0.5318, 0.3136, 0.5934, 0.2856, 0.5962, 0.2814, 0.5258, 0.257, 0.847, 0.3231, 0.929, 0.3576, 0.905, 0.2814, 0.8127, 1.087, 0.9074, 1.091, 0.9709, 1.12, 0.9655, 1.118, 0.9089, 0.6133, 0.07013, 0.6098, 0.135, 0.5806, 0.1353, 0.5833, 0.075, 0.6118, 0.803, 0.551, 0.8637, 0.5319, 0.8195, 0.5825, 0.7708, 0.5833, 0.075, 0.5806, 0.1353, 0.5299, 0.1393, 0.5271, 0.08134, 0.6348, 0.8402, 0.5802, 0.8958, 0.551, 0.8637, 0.6118, 0.803, 0.5475, 0.8535, 0.6153, 0.8022, 0.5853, 0.7766, 0.5291, 0.822, 1.118, 0.9089, 1.12, 0.9655, 1.174, 0.9603, 1.177, 0.9021, 0.7173, 0.5071, 0.7216, 0.5653, 0.685, 0.5691, 0.6841, 0.5042, 1.243, 0.9104, 1.241, 0.9684, 1.284, 0.9709, 1.274, 0.9074, 0.5781, 0.8794, 0.6373, 0.8358, 0.6153, 0.8022, 0.5475, 0.8535])
me_prop_fire_pit.materials.append(mat_rock)
me_prop_fire_pit.materials.append(mat_embers)
me_prop_fire_pit.use_mirror_vertex_groups = False
me_prop_fire_pit.update()
me_prop_fire_pit_001 = bpy.data.meshes.new('prop-fire-pit.001')
me_prop_fire_pit_001.from_pydata([(-0.03071, 0.7904, 0.00291), (-0.02762, 0.7903, 0.05785), (-0.02977, 0.8529, 0.001477), (-0.03707, 0.8643, 0.05517), (0.02915, 0.792, -0.003109), (0.03049, 0.7868, 0.05407), (0.03109, 0.8572, -0.004983), (0.02721, 0.8586, 0.05017), (-0.04556, 0.8233, 0.03363), (0.04558, 0.8218, 0.02398), (0.03657, 0.7821, 0.02679), (0.03407, 0.8621, 0.02353), (-0.0366, 0.8628, 0.03018), (-0.03005, 0.784, 0.03249), (-0.003348, 0.8286, 0.06471), (-0.0006796, 0.8216, -0.01587), (0.03213, 0.8229, 0.05383), (0.03483, 0.8242, -0.007724), (-0.03874, 0.8284, 0.06026), (-0.0356, 0.8201, 2.06e-05), (0.002967, 0.7859, 0.05891), (-0.001057, 0.7874, -0.006306), (-0.004989, 0.8675, 0.05616), (0.001077, 0.8588, -0.006963), (0.005244, 0.7724, 0.02825), (-0.001203, 0.8739, 0.02631), (-0.03488, 0.4198, -0.000965), (-0.03681, 0.4182, 0.04551), (-0.0323, 0.4837, -0.003471), (-0.02958, 0.4816, 0.04262), (0.04387, 0.4241, -0.005182), (0.03739, 0.4202, 0.03645), (0.04725, 0.4914, -0.01028), (0.04378, 0.4897, 0.03847), (-0.05031, 0.449, 0.01852), (0.06154, 0.458, 0.01266), (0.0456, 0.4168, 0.01528), (0.04747, 0.4948, 0.01404), (-0.03852, 0.4857, 0.01786), (-0.04089, 0.4135, 0.02049), (0.006837, 0.4555, 0.05401), (0.00788, 0.4559, -0.01369), (0.04832, 0.4559, 0.03922), (0.053, 0.4599, -0.01165), (-0.03532, 0.4498, 0.0476), (-0.03751, 0.4522, -0.005486), (-0.0007583, 0.4164, 0.04591), (0.003579, 0.4166, -0.004143), (0.007374, 0.492, 0.04686), (0.007964, 0.4919, -0.007455), (0.001156, 0.4039, 0.02008), (0.004152, 0.5018, 0.01958), (-0.02709, 0.6158, -0.01597), (-0.02432, 0.6217, 0.05284), (-0.02769, 0.6903, -0.009487), (-0.02762, 0.6785, 0.06106), (0.04302, 0.6244, -0.005147), (0.03675, 0.6264, 0.05991), (0.0398, 0.6955, -0.007498), (0.03363, 0.6847, 0.05717), (-0.04146, 0.6478, 0.01862), (0.05842, 0.6601, 0.02896), (0.04481, 0.621, 0.02855), (0.04265, 0.6938, 0.02556), (-0.03155, 0.6868, 0.02744), (-0.0322, 0.6138, 0.01836), (0.003684, 0.6547, 0.07303), (0.007748, 0.6597, -0.02521), (0.04117, 0.6576, 0.06401), (0.04877, 0.6621, -0.01007), (-0.02899, 0.6501, 0.05885), (-0.03083, 0.6516, -0.02058), (0.004718, 0.6204, 0.06114), (0.006652, 0.6161, -0.01394), (-1.044e-05, 0.6865, 0.06544), (0.003867, 0.7008, -0.01076), (0.003785, 0.6071, 0.02417), (0.002008, 0.7032, 0.02978), (-0.02375, 1.106, -0.1568), (-0.02375, 1.106, 0.3432), (0.03687, 1.071, -0.1568), (0.03687, 1.071, 0.3432), (0.03687, 1.001, -0.1568), (0.03687, 1.001, 0.3432), (-0.02375, 0.9662, -0.1568), (-0.02375, 0.9662, 0.3432), (-0.08437, 1.001, -0.1568), (-0.08437, 1.001, 0.3432), (-0.08437, 1.071, -0.1568), (-0.08437, 1.071, 0.3432)], [], [(8, 18, 3, 12), (25, 22, 7, 11), (9, 16, 5, 10), (24, 20, 1, 13), (15, 17, 4, 21), (14, 18, 1, 20), (4, 10, 24, 21), (23, 6, 17, 15), (22, 3, 18, 14), (13, 1, 18, 8), (2, 12, 25, 23), (11, 7, 16, 9), (7, 22, 14, 16), (19, 15, 21, 0), (16, 14, 20, 5), (12, 3, 22, 25), (2, 23, 15, 19), (10, 5, 20, 24), (6, 11, 9, 17), (0, 13, 8, 19), (21, 24, 13, 0), (17, 9, 10, 4), (23, 25, 11, 6), (19, 8, 12, 2), (34, 44, 29, 38), (51, 48, 33, 37), (35, 42, 31, 36), (50, 46, 27, 39), (41, 43, 30, 47), (40, 44, 27, 46), (30, 36, 50, 47), (49, 32, 43, 41), (48, 29, 44, 40), (39, 27, 44, 34), (28, 38, 51, 49), (37, 33, 42, 35), (33, 48, 40, 42), (45, 41, 47, 26), (42, 40, 46, 31), (38, 29, 48, 51), (28, 49, 41, 45), (36, 31, 46, 50), (32, 37, 35, 43), (26, 39, 34, 45), (47, 50, 39, 26), (43, 35, 36, 30), (49, 51, 37, 32), (45, 34, 38, 28), (60, 70, 55, 64), (77, 74, 59, 63), (61, 68, 57, 62), (76, 72, 53, 65), (67, 69, 56, 73), (66, 70, 53, 72), (56, 62, 76, 73), (75, 58, 69, 67), (74, 55, 70, 66), (65, 53, 70, 60), (54, 64, 77, 75), (63, 59, 68, 61), (59, 74, 66, 68), (71, 67, 73, 52), (68, 66, 72, 57), (64, 55, 74, 77), (54, 75, 67, 71), (62, 57, 72, 76), (58, 63, 61, 69), (52, 65, 60, 71), (73, 76, 65, 52), (69, 61, 62, 56), (75, 77, 63, 58), (71, 60, 64, 54), (78, 79, 81, 80), (80, 81, 83, 82), (82, 83, 85, 84), (84, 85, 87, 86), (81, 79, 89, 87, 85, 83), (86, 87, 89, 88), (88, 89, 79, 78), (78, 80, 82, 84, 86, 88)])
me_prop_fire_pit_001.polygons.foreach_set('use_smooth', [True] * 80)
me_prop_fire_pit_001.polygons.foreach_set('material_index', [0, 0, 0, 0, 0, 0, 0, 0, 0, 0, 0, 0, 0, 0, 0, 0, 0, 0, 0, 0, 0, 0, 0, 0, 0, 0, 0, 0, 0, 0, 0, 0, 0, 0, 0, 0, 0, 0, 0, 0, 0, 0, 0, 0, 0, 0, 0, 0, 0, 0, 0, 0, 0, 0, 0, 0, 0, 0, 0, 0, 0, 0, 0, 0, 0, 0, 0, 0, 0, 0, 0, 0, 1, 1, 1, 1, 1, 1, 1, 1])
_k = set([(78, 80), (78, 88), (79, 81), (79, 89), (80, 82), (81, 83), (82, 84), (83, 85), (84, 86), (85, 87), (86, 88), (87, 89)])
me_prop_fire_pit_001.attributes.new('sharp_edge', 'BOOLEAN', 'EDGE').data.foreach_set('value', [ (min(e.vertices), max(e.vertices)) in _k for e in me_prop_fire_pit_001.edges])
_uv = me_prop_fire_pit_001.uv_layers.new(name='UVMap')
_uv.uv.foreach_set('vector', [0.1876, 0.06266, 0.25, 0.06266, 0.25, 0.1251, 0.1876, 0.1251, 0.1876, 0.1876, 0.25, 0.1876, 0.25, 0.25, 0.1876, 0.25, 0.1876, 0.3124, 0.25, 0.3124, 0.25, 0.3749, 0.1876, 0.3749, 0.1876, 0.4373, 0.25, 0.4373, 0.25, 0.4998, 0.1876, 0.4998, 0.06266, 0.3124, 0.1251, 0.3124, 0.1251, 0.3749, 0.06266, 0.3749, 0.3124, 0.3124, 0.3749, 0.3124, 0.3749, 0.3749, 0.3124, 0.3749, 0.1251, 0.3749, 0.1876, 0.3749, 0.1876, 0.4373, 0.1251, 0.4373, 0.06266, 0.25, 0.1251, 0.25, 0.1251, 0.3124, 0.06266, 0.3124, 0.3124, 0.25, 0.3749, 0.25, 0.3749, 0.3124, 0.3124, 0.3124, 0.1876, 0.0002136, 0.25, 0.0002136, 0.25, 0.06266, 0.1876, 0.06266, 0.1251, 0.1251, 0.1876, 0.1251, 0.1876, 0.1876, 0.1251, 0.1876, 0.1876, 0.25, 0.25, 0.25, 0.25, 0.3124, 0.1876, 0.3124, 0.25, 0.25, 0.3124, 0.25, 0.3124, 0.3124, 0.25, 0.3124, 0.0002136, 0.3124, 0.06266, 0.3124, 0.06266, 0.3749, 0.0002136, 0.3749, 0.25, 0.3124, 0.3124, 0.3124, 0.3124, 0.3749, 0.25, 0.3749, 0.1876, 0.1251, 0.25, 0.1251, 0.25, 0.1876, 0.1876, 0.1876, 0.0002136, 0.25, 0.06266, 0.25, 0.06266, 0.3124, 0.0002136, 0.3124, 0.1876, 0.3749, 0.25, 0.3749, 0.25, 0.4373, 0.1876, 0.4373, 0.1251, 0.25, 0.1876, 0.25, 0.1876, 0.3124, 0.1251, 0.3124, 0.1251, 0.0002136, 0.1876, 0.0002136, 0.1876, 0.06266, 0.1251, 0.06266, 0.1251, 0.4373, 0.1876, 0.4373, 0.1876, 0.4998, 0.1251, 0.4998, 0.1251, 0.3124, 0.1876, 0.3124, 0.1876, 0.3749, 0.1251, 0.3749, 0.1251, 0.1876, 0.1876, 0.1876, 0.1876, 0.25, 0.1251, 0.25, 0.1251, 0.06266, 0.1876, 0.06266, 0.1876, 0.1251, 0.1251, 0.1251, 0.4368, 0.1903, 0.4368, 0.127, 0.4984, 0.127, 0.4984, 0.1903, 0.5599, 0.1903, 0.5599, 0.127, 0.6214, 0.127, 0.6214, 0.1903, 0.683, 0.1903, 0.683, 0.127, 0.7445, 0.127, 0.7445, 0.1903, 0.806, 0.1903, 0.806, 0.127, 0.8676, 0.127, 0.8676, 0.1903, 0.683, 0.3171, 0.683, 0.2537, 0.7445, 0.2537, 0.7445, 0.3171, 0.683, 0.06359, 0.683, 0.0002168, 0.7445, 0.0002168, 0.7445, 0.06359, 0.7445, 0.2537, 0.7445, 0.1903, 0.806, 0.1903, 0.806, 0.2537, 0.6214, 0.3171, 0.6214, 0.2537, 0.683, 0.2537, 0.683, 0.3171, 0.6214, 0.06359, 0.6214, 0.0002168, 0.683, 0.0002168, 0.683, 0.06359, 0.3753, 0.1903, 0.3753, 0.127, 0.4368, 0.127, 0.4368, 0.1903, 0.4984, 0.2537, 0.4984, 0.1903, 0.5599, 0.1903, 0.5599, 0.2537, 0.6214, 0.1903, 0.6214, 0.127, 0.683, 0.127, 0.683, 0.1903, 0.6214, 0.127, 0.6214, 0.06359, 0.683, 0.06359, 0.683, 0.127, 0.683, 0.3805, 0.683, 0.3171, 0.7445, 0.3171, 0.7445, 0.3805, 0.683, 0.127, 0.683, 0.06359, 0.7445, 0.06359, 0.7445, 0.127, 0.4984, 0.1903, 0.4984, 0.127, 0.5599, 0.127, 0.5599, 0.1903, 0.6214, 0.3805, 0.6214, 0.3171, 0.683, 0.3171, 0.683, 0.3805, 0.7445, 0.1903, 0.7445, 0.127, 0.806, 0.127, 0.806, 0.1903, 0.6214, 0.2537, 0.6214, 0.1903, 0.683, 0.1903, 0.683, 0.2537, 0.3753, 0.2537, 0.3753, 0.1903, 0.4368, 0.1903, 0.4368, 0.2537, 0.806, 0.2537, 0.806, 0.1903, 0.8676, 0.1903, 0.8676, 0.2537, 0.683, 0.2537, 0.683, 0.1903, 0.7445, 0.1903, 0.7445, 0.2537, 0.5599, 0.2537, 0.5599, 0.1903, 0.6214, 0.1903, 0.6214, 0.2537, 0.4368, 0.2537, 0.4368, 0.1903, 0.4984, 0.1903, 0.4984, 0.2537, 0.1876, 0.5627, 0.25, 0.5627, 0.25, 0.6251, 0.1876, 0.6251, 0.1876, 0.6876, 0.25, 0.6876, 0.25, 0.75, 0.1876, 0.75, 0.1876, 0.8124, 0.25, 0.8124, 0.25, 0.8749, 0.1876, 0.8749, 0.1876, 0.9373, 0.25, 0.9373, 0.25, 0.9998, 0.1876, 0.9998, 0.06266, 0.8124, 0.1251, 0.8124, 0.1251, 0.8749, 0.06266, 0.8749, 0.3124, 0.8124, 0.3749, 0.8124, 0.3749, 0.8749, 0.3124, 0.8749, 0.1251, 0.8749, 0.1876, 0.8749, 0.1876, 0.9373, 0.1251, 0.9373, 0.06266, 0.75, 0.1251, 0.75, 0.1251, 0.8124, 0.06266, 0.8124, 0.3124, 0.75, 0.3749, 0.75, 0.3749, 0.8124, 0.3124, 0.8124, 0.1876, 0.5002, 0.25, 0.5002, 0.25, 0.5627, 0.1876, 0.5627, 0.1251, 0.6251, 0.1876, 0.6251, 0.1876, 0.6876, 0.1251, 0.6876, 0.1876, 0.75, 0.25, 0.75, 0.25, 0.8124, 0.1876, 0.8124, 0.25, 0.75, 0.3124, 0.75, 0.3124, 0.8124, 0.25, 0.8124, 0.0002136, 0.8124, 0.06266, 0.8124, 0.06266, 0.8749, 0.0002136, 0.8749, 0.25, 0.8124, 0.3124, 0.8124, 0.3124, 0.8749, 0.25, 0.8749, 0.1876, 0.6251, 0.25, 0.6251, 0.25, 0.6876, 0.1876, 0.6876, 0.0002136, 0.75, 0.06266, 0.75, 0.06266, 0.8124, 0.0002136, 0.8124, 0.1876, 0.8749, 0.25, 0.8749, 0.25, 0.9373, 0.1876, 0.9373, 0.1251, 0.75, 0.1876, 0.75, 0.1876, 0.8124, 0.1251, 0.8124, 0.1251, 0.5002, 0.1876, 0.5002, 0.1876, 0.5627, 0.1251, 0.5627, 0.1251, 0.9373, 0.1876, 0.9373, 0.1876, 0.9998, 0.1251, 0.9998, 0.1251, 0.8124, 0.1876, 0.8124, 0.1876, 0.8749, 0.1251, 0.8749, 0.1251, 0.6876, 0.1876, 0.6876, 0.1876, 0.75, 0.1251, 0.75, 0.1251, 0.5627, 0.1876, 0.5627, 0.1876, 0.6251, 0.1251, 0.6251, 0.5776, 0.5002, 0.5776, 0.7446, 0.5439, 0.7446, 0.5439, 0.5002, 0.5439, 0.5002, 0.5439, 0.7446, 0.5102, 0.7446, 0.5102, 0.5002, 0.5102, 0.5002, 0.5102, 0.7446, 0.4765, 0.7446, 0.4765, 0.5002, 0.4765, 0.5002, 0.4765, 0.7446, 0.4427, 0.7446, 0.4427, 0.5002, 0.7771, 0.4402, 0.7603, 0.4105, 0.7771, 0.3809, 0.8108, 0.3809, 0.8277, 0.4105, 0.8108, 0.4402, 0.4427, 0.5002, 0.4427, 0.7446, 0.409, 0.7446, 0.409, 0.5002, 0.409, 0.5002, 0.409, 0.7446, 0.3753, 0.7446, 0.3753, 0.5002, 0.7445, 0.5002, 0.7737, 0.5173, 0.7737, 0.5515, 0.7445, 0.5686, 0.7153, 0.5515, 0.7153, 0.5173])
me_prop_fire_pit_001.materials.append(mat_rock)
me_prop_fire_pit_001.materials.append(mat_embers)
me_prop_fire_pit_001.use_mirror_vertex_groups = False
me_prop_fire_pit_001.update()
me_prop_pot_1 = bpy.data.meshes.new('prop-pot-1')
me_prop_pot_1.from_pydata([(0.0, 0.45, 0.075), (0.0, 0.3335, -0.1677), (0.0, 0.1776, -0.2477), (0.225, 0.3897, 0.075), (0.2133, 0.3694, -0.04103), (0.1667, 0.2888, -0.1677), (0.08879, 0.1538, -0.2477), (0.3897, 0.225, 0.075), (0.3694, 0.2133, -0.04103), (0.2888, 0.1667, -0.1677), (0.1538, 0.08879, -0.2477), (0.45, 6.178e-08, 0.075), (0.4266, -2.74e-08, -0.04103), (0.3335, -2.698e-08, -0.1677), (0.1776, -3.306e-08, -0.2477), (0.3897, -0.225, 0.075), (0.3694, -0.2133, -0.04103), (0.2888, -0.1667, -0.1677), (0.1538, -0.08879, -0.2477), (0.225, -0.3897, 0.075), (0.2133, -0.3694, -0.04103), (0.1667, -0.2888, -0.1677), (0.08879, -0.1538, -0.2477), (0.0, -0.45, 0.075), (0.0, -0.4266, -0.04103), (0.0, -0.3335, -0.1677), (0.0, -0.1776, -0.2477), (-0.225, -0.3897, 0.075), (-0.2133, -0.3694, -0.04103), (-0.1667, -0.2888, -0.1677), (-0.08879, -0.1538, -0.2477), (0.0, -3.934e-08, -0.2833), (-0.3897, -0.225, 0.075), (-0.3694, -0.2133, -0.04103), (-0.2888, -0.1667, -0.1677), (-0.1538, -0.08879, -0.2477), (-0.45, 6.178e-08, 0.075), (-0.4266, -2.74e-08, -0.04103), (-0.3335, -2.698e-08, -0.1677), (-0.1776, -3.306e-08, -0.2477), (-0.3897, 0.225, 0.075), (-0.3694, 0.2133, -0.04103), (-0.2888, 0.1667, -0.1677), (-0.1538, 0.08879, -0.2477), (-0.225, 0.3897, 0.075), (-0.2133, 0.3694, -0.04103), (-0.1667, 0.2888, -0.1677), (-0.08879, 0.1538, -0.2477), (0.0, 0.4266, -0.04103), (0.0, 0.4374, 0.1384), (0.2187, 0.3788, 0.1384), (0.3788, 0.2187, 0.1384), (0.4374, 5.995e-08, 0.1384), (0.3788, -0.2187, 0.1384), (0.2187, -0.3788, 0.1384), (0.0, -0.4374, 0.1384), (-0.2187, -0.3788, 0.1384), (-0.3788, -0.2187, 0.1384), (-0.4374, 5.995e-08, 0.1384), (-0.3788, 0.2187, 0.1384), (-0.2187, 0.3788, 0.1384), (0.0, 0.433, 0.07905), (0.0, 0.323, -0.1485), (0.0, 0.1722, -0.225), (0.2165, 0.375, 0.07905), (0.2057, 0.3562, -0.02865), (0.1615, 0.2798, -0.1485), (0.08611, 0.1492, -0.225), (0.375, 0.2165, 0.07905), (0.3562, 0.2057, -0.02865), (0.2798, 0.1615, -0.1485), (0.1492, 0.08611, -0.225), (0.433, 5.692e-08, 0.07905), (0.4113, -2.834e-08, -0.02865), (0.323, -2.774e-08, -0.1485), (0.1722, -3.385e-08, -0.225), (0.375, -0.2165, 0.07905), (0.3562, -0.2057, -0.02865), (0.2798, -0.1615, -0.1485), (0.1492, -0.08611, -0.225), (0.2165, -0.375, 0.07905), (0.2057, -0.3562, -0.02865), (0.1615, -0.2798, -0.1485), (0.08611, -0.1492, -0.225), (0.0, -0.433, 0.07905), (0.0, -0.4113, -0.02865), (0.0, -0.323, -0.1485), (0.0, -0.1722, -0.225), (-0.2165, -0.375, 0.07905), (-0.2057, -0.3562, -0.02865), (-0.1615, -0.2798, -0.1485), (-0.08611, -0.1492, -0.225), (0.0, -3.933e-08, -0.2597), (-0.375, -0.2165, 0.07905), (-0.3562, -0.2057, -0.02865), (-0.2798, -0.1615, -0.1485), (-0.1492, -0.08611, -0.225), (-0.433, 5.692e-08, 0.07905), (-0.4113, -2.834e-08, -0.02865), (-0.323, -2.774e-08, -0.1485), (-0.1722, -3.385e-08, -0.225), (-0.375, 0.2165, 0.07905), (-0.3562, 0.2057, -0.02865), (-0.2798, 0.1615, -0.1485), (-0.1492, 0.08611, -0.225), (-0.2165, 0.375, 0.07905), (-0.2057, 0.3562, -0.02865), (-0.1615, 0.2798, -0.1485), (-0.08611, 0.1492, -0.225), (0.0, 0.4113, -0.02865), (0.0, 0.4207, 0.1384), (0.2103, 0.3643, 0.1384), (0.3643, 0.2103, 0.1384), (0.4207, 5.633e-08, 0.1384), (0.3643, -0.2103, 0.1384), (0.2103, -0.3643, 0.1384), (0.0, -0.4207, 0.1384), (-0.2103, -0.3643, 0.1384), (-0.3643, -0.2103, 0.1384), (-0.4207, 5.633e-08, 0.1384), (-0.3643, 0.2103, 0.1384), (-0.2103, 0.3643, 0.1384), (-0.4286, -4.283e-08, 0.2686), (-0.4327, 0.08235, 0.2213), (-0.441, 0.08235, 0.1265), (-0.4451, -4.226e-08, 0.07916), (-0.441, -0.08235, 0.1265), (-0.4327, -0.08235, 0.2213), (-0.4314, -4.241e-08, 0.2357), (-0.4341, 0.05376, 0.2048), (-0.4395, 0.05376, 0.143), (-0.4422, -4.268e-08, 0.1121), (-0.4395, -0.05376, 0.143), (-0.4341, -0.05376, 0.2048), (-0.4127, -4.148e-08, 0.2504), (-0.4162, 0.06779, 0.2114), (-0.423, 0.06779, 0.1334), (-0.4264, -4.133e-08, 0.0944), (-0.423, -0.06779, 0.1334), (-0.4162, -0.06779, 0.2114), (-0.4473, -4.408e-08, 0.2534), (-0.4507, 0.06779, 0.2144), (-0.4575, 0.06779, 0.1364), (-0.4609, -4.403e-08, 0.09742), (-0.4575, -0.06779, 0.1364), (-0.4507, -0.06779, 0.2144), (0.4286, -4.283e-08, 0.2686), (0.4327, 0.08235, 0.2213), (0.441, 0.08235, 0.1265), (0.4451, -4.226e-08, 0.07916), (0.441, -0.08235, 0.1265), (0.4327, -0.08235, 0.2213), (0.4314, -4.241e-08, 0.2357), (0.4341, 0.05376, 0.2048), (0.4395, 0.05376, 0.143), (0.4422, -4.268e-08, 0.1121), (0.4395, -0.05376, 0.143), (0.4341, -0.05376, 0.2048), (0.4127, -4.148e-08, 0.2504), (0.4162, 0.06779, 0.2114), (0.423, 0.06779, 0.1334), (0.4264, -4.133e-08, 0.0944), (0.423, -0.06779, 0.1334), (0.4162, -0.06779, 0.2114), (0.4473, -4.408e-08, 0.2534), (0.4507, 0.06779, 0.2144), (0.4575, 0.06779, 0.1364), (0.4609, -4.403e-08, 0.09742), (0.4575, -0.06779, 0.1364), (0.4507, -0.06779, 0.2144), (-0.4292, -1.342e-08, 0.2378), (-0.4342, -3.925e-08, 0.1946), (-0.4312, 0.02109, 0.2147), (-0.4312, -0.02109, 0.2147), (-0.4687, -1.565e-08, 0.2654), (-0.5026, -4.692e-08, 0.2426), (-0.4866, 0.02117, 0.2535), (-0.4866, -0.02117, 0.2535), (-0.4764, -2.237e-08, 0.3242), (-0.5167, -5.531e-08, 0.3177), (-0.4969, 0.02123, 0.3209), (-0.4969, -0.02124, 0.3209), (-0.3826, -0.02121, 0.2559), (-0.3979, -1.107e-09, 0.2703), (-0.3688, -2.437e-08, 0.2416), (-0.3826, 0.02121, 0.2559), (-0.3423, -0.02123, 0.364), (-0.325, -3.366e-08, 0.3562), (-0.3598, -9.472e-09, 0.3702), (-0.3423, 0.02123, 0.364), (-0.2462, -3.999e-08, 0.4931), (-0.2576, -0.02122, 0.5054), (-0.2576, 0.02122, 0.5054), (-0.2688, -1.764e-08, 0.5169), (-0.1451, -0.02122, 0.5871), (-0.1386, -3.953e-08, 0.569), (-0.1512, -1.815e-08, 0.6052), (-0.1451, 0.02122, 0.5871), (0.4292, -1.342e-08, 0.2378), (0.4342, -3.925e-08, 0.1946), (0.4312, -0.02109, 0.2147), (0.4312, 0.02109, 0.2147), (0.0, -8.986e-08, 0.6394), (0.0, -6.726e-08, 0.5986), (0.0, -0.02122, 0.619), (0.0, 0.02122, 0.619), (0.4687, -1.565e-08, 0.2654), (0.5026, -4.692e-08, 0.2426), (0.4866, -0.02117, 0.2535), (0.4866, 0.02117, 0.2535), (0.4764, -2.237e-08, 0.3242), (0.5167, -5.531e-08, 0.3177), (0.4969, -0.02124, 0.3209), (0.4969, 0.02123, 0.3209), (0.3826, 0.02121, 0.2559), (0.3979, -1.107e-09, 0.2703), (0.3688, -2.437e-08, 0.2416), (0.3826, -0.02121, 0.2559), (0.3423, 0.02123, 0.364), (0.325, -3.366e-08, 0.3562), (0.3598, -9.472e-09, 0.3702), (0.3423, -0.02123, 0.364), (0.2462, -3.999e-08, 0.4931), (0.2576, 0.02122, 0.5054), (0.2576, -0.02122, 0.5054), (0.2688, -1.764e-08, 0.5169), (0.1451, 0.02122, 0.5871), (0.1386, -3.953e-08, 0.569), (0.1512, -1.815e-08, 0.6052), (0.1451, -0.02122, 0.5871)], [], [(31, 2, 6), (1, 48, 4, 5), (2, 1, 5, 6), (48, 0, 3, 4), (6, 5, 9, 10), (4, 3, 7, 8), (31, 6, 10), (5, 4, 8, 9), (8, 7, 11, 12), (31, 10, 14), (9, 8, 12, 13), (10, 9, 13, 14), (31, 14, 18), (13, 12, 16, 17), (14, 13, 17, 18), (12, 11, 15, 16), (18, 17, 21, 22), (16, 15, 19, 20), (31, 18, 22), (17, 16, 20, 21), (22, 21, 25, 26), (20, 19, 23, 24), (31, 22, 26), (21, 20, 24, 25), (31, 26, 30), (25, 24, 28, 29), (26, 25, 29, 30), (24, 23, 27, 28), (31, 30, 35), (29, 28, 33, 34), (30, 29, 34, 35), (28, 27, 32, 33), (35, 34, 38, 39), (33, 32, 36, 37), (31, 35, 39), (34, 33, 37, 38), (39, 38, 42, 43), (37, 36, 40, 41), (31, 39, 43), (38, 37, 41, 42), (31, 43, 47), (42, 41, 45, 46), (43, 42, 46, 47), (41, 40, 44, 45), (46, 45, 48, 1), (47, 46, 1, 2), (45, 44, 0, 48), (31, 47, 2), (32, 27, 56, 57), (36, 32, 57, 58), (40, 36, 58, 59), (0, 44, 60, 49), (44, 40, 59, 60), (3, 0, 49, 50), (7, 3, 50, 51), (15, 11, 52, 53), (23, 19, 54, 55), (19, 15, 53, 54), (11, 7, 51, 52), (27, 23, 55, 56), (92, 67, 63), (62, 66, 65, 109), (63, 67, 66, 62), (109, 65, 64, 61), (67, 71, 70, 66), (65, 69, 68, 64), (92, 71, 67), (66, 70, 69, 65), (69, 73, 72, 68), (92, 75, 71), (70, 74, 73, 69), (71, 75, 74, 70), (92, 79, 75), (74, 78, 77, 73), (75, 79, 78, 74), (73, 77, 76, 72), (79, 83, 82, 78), (77, 81, 80, 76), (92, 83, 79), (78, 82, 81, 77), (83, 87, 86, 82), (81, 85, 84, 80), (92, 87, 83), (82, 86, 85, 81), (92, 91, 87), (86, 90, 89, 85), (87, 91, 90, 86), (85, 89, 88, 84), (92, 96, 91), (90, 95, 94, 89), (91, 96, 95, 90), (89, 94, 93, 88), (96, 100, 99, 95), (94, 98, 97, 93), (92, 100, 96), (95, 99, 98, 94), (100, 104, 103, 99), (98, 102, 101, 97), (92, 104, 100), (99, 103, 102, 98), (92, 108, 104), (103, 107, 106, 102), (104, 108, 107, 103), (102, 106, 105, 101), (107, 62, 109, 106), (108, 63, 62, 107), (106, 109, 61, 105), (92, 63, 108), (93, 118, 117, 88), (97, 119, 118, 93), (101, 120, 119, 97), (61, 110, 121, 105), (105, 121, 120, 101), (64, 111, 110, 61), (68, 112, 111, 64), (76, 114, 113, 72), (84, 116, 115, 80), (80, 115, 114, 76), (72, 113, 112, 68), (88, 117, 116, 84), (60, 121, 110, 49), (50, 111, 112, 51), (57, 118, 119, 58), (54, 115, 116, 55), (51, 112, 113, 52), (58, 119, 120, 59), (55, 116, 117, 56), (52, 113, 114, 53), (59, 120, 121, 60), (49, 110, 111, 50), (56, 117, 118, 57), (53, 114, 115, 54), (140, 145, 127, 122), (145, 144, 126, 127), (144, 143, 125, 126), (143, 142, 124, 125), (142, 141, 123, 124), (141, 140, 122, 123), (135, 136, 124, 123), (136, 137, 125, 124), (137, 138, 126, 125), (138, 139, 127, 126), (139, 134, 122, 127), (134, 135, 123, 122), (134, 139, 133, 128), (139, 138, 132, 133), (138, 137, 131, 132), (137, 136, 130, 131), (136, 135, 129, 130), (135, 134, 128, 129), (141, 142, 130, 129), (142, 143, 131, 130), (143, 144, 132, 131), (144, 145, 133, 132), (145, 140, 128, 133), (140, 141, 129, 128), (164, 146, 151, 169), (169, 151, 150, 168), (168, 150, 149, 167), (167, 149, 148, 166), (166, 148, 147, 165), (165, 147, 146, 164), (159, 147, 148, 160), (160, 148, 149, 161), (161, 149, 150, 162), (162, 150, 151, 163), (163, 151, 146, 158), (158, 146, 147, 159), (158, 152, 157, 163), (163, 157, 156, 162), (162, 156, 155, 161), (161, 155, 154, 160), (160, 154, 153, 159), (159, 153, 152, 158), (165, 153, 154, 166), (166, 154, 155, 167), (167, 155, 156, 168), (168, 156, 157, 169), (169, 157, 152, 164), (164, 152, 153, 165), (196, 194, 204, 202), (194, 195, 203, 204), (197, 196, 202, 205), (195, 197, 205, 203), (171, 173, 177, 175), (170, 172, 176, 174), (172, 171, 175, 176), (173, 170, 174, 177), (176, 175, 179, 180), (177, 174, 178, 181), (175, 177, 181, 179), (174, 176, 180, 178), (171, 172, 185, 184), (172, 170, 183, 185), (173, 171, 184, 182), (170, 173, 182, 183), (184, 185, 189, 187), (185, 183, 188, 189), (182, 184, 187, 186), (183, 182, 186, 188), (189, 188, 193, 192), (186, 187, 190, 191), (188, 186, 191, 193), (192, 193, 196, 197), (191, 190, 195, 194), (193, 191, 194, 196), (187, 189, 192, 190), (190, 192, 197, 195), (228, 226, 205, 202), (226, 227, 203, 205), (229, 228, 202, 204), (227, 229, 204, 203), (199, 201, 209, 207), (198, 200, 208, 206), (200, 199, 207, 208), (201, 198, 206, 209), (208, 207, 211, 212), (209, 206, 210, 213), (207, 209, 213, 211), (206, 208, 212, 210), (199, 200, 217, 216), (200, 198, 215, 217), (201, 199, 216, 214), (198, 201, 214, 215), (216, 217, 221, 219), (217, 215, 220, 221), (214, 216, 219, 218), (215, 214, 218, 220), (221, 220, 225, 224), (218, 219, 222, 223), (220, 218, 223, 225), (224, 225, 228, 229), (223, 222, 227, 226), (225, 223, 226, 228), (219, 221, 224, 222), (222, 224, 229, 227), (213, 210, 212, 211), (178, 180, 179, 181)])
me_prop_pot_1.polygons.foreach_set('use_smooth', [True] * 238)
_k = set([(49, 50), (49, 60), (50, 51), (51, 52), (52, 53), (53, 54), (54, 55), (55, 56), (56, 57), (57, 58), (58, 59), (59, 60), (110, 111), (110, 121), (111, 112), (112, 113), (113, 114), (114, 115), (115, 116), (116, 117), (117, 118), (118, 119), (119, 120), (120, 121), (122, 123), (122, 127), (123, 124), (124, 125), (125, 126), (126, 127), (128, 129), (128, 133), (129, 130), (130, 131), (131, 132), (132, 133), (146, 147), (146, 151), (147, 148), (148, 149), (149, 150), (150, 151), (152, 153), (152, 157), (153, 154), (154, 155), (155, 156), (156, 157), (178, 180), (178, 181), (179, 180), (179, 181), (210, 212), (210, 213), (211, 212), (211, 213)])
me_prop_pot_1.attributes.new('sharp_edge', 'BOOLEAN', 'EDGE').data.foreach_set('value', [ (min(e.vertices), max(e.vertices)) in _k for e in me_prop_pot_1.edges])
_uv = me_prop_pot_1.uv_layers.new(name='UVMap')
_uv.uv.foreach_set('vector', [0.1948, 0.5722, 0.1537, 0.5325, 0.1794, 0.5176, 0.1101, 0.4874, 0.08274, 0.4329, 0.1595, 0.4141, 0.1667, 0.4642, 0.1537, 0.5325, 0.1101, 0.4874, 0.1667, 0.4642, 0.1794, 0.5176, 0.08274, 0.4329, 0.07157, 0.3878, 0.1561, 0.3742, 0.1595, 0.4141, 0.1794, 0.5176, 0.1667, 0.4642, 0.2219, 0.4639, 0.2085, 0.5174, 0.1595, 0.4141, 0.1561, 0.3742, 0.2353, 0.3743, 0.2307, 0.4138, 0.1948, 0.5722, 0.1794, 0.5176, 0.2085, 0.5174, 0.1667, 0.4642, 0.1595, 0.4141, 0.2307, 0.4138, 0.2219, 0.4639, 0.2307, 0.4138, 0.2353, 0.3743, 0.3177, 0.388, 0.3066, 0.432, 0.1948, 0.5722, 0.2085, 0.5174, 0.2346, 0.5312, 0.2219, 0.4639, 0.2307, 0.4138, 0.3066, 0.432, 0.2796, 0.4876, 0.2085, 0.5174, 0.2219, 0.4639, 0.2796, 0.4876, 0.2346, 0.5312, 0.1948, 0.5722, 0.2346, 0.5312, 0.2494, 0.5568, 0.2796, 0.4876, 0.3342, 0.4602, 0.3529, 0.537, 0.3028, 0.5442, 0.2346, 0.5312, 0.2796, 0.4876, 0.3028, 0.5442, 0.2494, 0.5568, 0.3342, 0.4602, 0.3792, 0.449, 0.3928, 0.5335, 0.3529, 0.537, 0.2494, 0.5568, 0.3028, 0.5442, 0.3032, 0.5994, 0.2497, 0.586, 0.3529, 0.537, 0.3928, 0.5335, 0.3927, 0.6128, 0.3532, 0.6082, 0.1948, 0.5722, 0.2494, 0.5568, 0.2497, 0.586, 0.3028, 0.5442, 0.3529, 0.537, 0.3532, 0.6082, 0.3032, 0.5994, 0.2497, 0.586, 0.3032, 0.5994, 0.2794, 0.6571, 0.2358, 0.612, 0.3532, 0.6082, 0.3927, 0.6128, 0.379, 0.6951, 0.335, 0.684, 0.1948, 0.5722, 0.2497, 0.586, 0.2358, 0.612, 0.3032, 0.5994, 0.3532, 0.6082, 0.335, 0.684, 0.2794, 0.6571, 0.1948, 0.5722, 0.2358, 0.612, 0.2102, 0.6269, 0.2794, 0.6571, 0.3068, 0.7116, 0.23, 0.7304, 0.2229, 0.6803, 0.2358, 0.612, 0.2794, 0.6571, 0.2229, 0.6803, 0.2102, 0.6269, 0.3068, 0.7116, 0.318, 0.7567, 0.2335, 0.7703, 0.23, 0.7304, 0.1948, 0.5722, 0.2102, 0.6269, 0.181, 0.6271, 0.2229, 0.6803, 0.23, 0.7304, 0.1589, 0.7307, 0.1676, 0.6806, 0.2102, 0.6269, 0.2229, 0.6803, 0.1676, 0.6806, 0.181, 0.6271, 0.23, 0.7304, 0.2335, 0.7703, 0.1542, 0.7701, 0.1589, 0.7307, 0.181, 0.6271, 0.1676, 0.6806, 0.11, 0.6569, 0.155, 0.6133, 0.1589, 0.7307, 0.1542, 0.7701, 0.0719, 0.7565, 0.08301, 0.7124, 0.1948, 0.5722, 0.181, 0.6271, 0.155, 0.6133, 0.1676, 0.6806, 0.1589, 0.7307, 0.08301, 0.7124, 0.11, 0.6569, 0.155, 0.6133, 0.11, 0.6569, 0.08672, 0.6003, 0.1401, 0.5877, 0.0554, 0.6843, 0.01038, 0.6954, -0.003251, 0.611, 0.03664, 0.6075, 0.1948, 0.5722, 0.155, 0.6133, 0.1401, 0.5877, 0.11, 0.6569, 0.0554, 0.6843, 0.03664, 0.6075, 0.08672, 0.6003, 0.1948, 0.5722, 0.1401, 0.5877, 0.1399, 0.5585, 0.08672, 0.6003, 0.03664, 0.6075, 0.03634, 0.5363, 0.08639, 0.5451, 0.1401, 0.5877, 0.08672, 0.6003, 0.08639, 0.5451, 0.1399, 0.5585, 0.03664, 0.6075, -0.003251, 0.611, -0.003118, 0.5317, 0.03634, 0.5363, 0.08639, 0.5451, 0.03634, 0.5363, 0.05458, 0.4605, 0.1101, 0.4874, 0.1399, 0.5585, 0.08639, 0.5451, 0.1101, 0.4874, 0.1537, 0.5325, 0.03634, 0.5363, -0.003118, 0.5317, 0.01051, 0.4494, 0.05458, 0.4605, 0.1948, 0.5722, 0.1399, 0.5585, 0.1537, 0.5325, 0.1542, 0.7701, 0.2335, 0.7703, 0.2354, 0.7935, 0.1525, 0.7935, 0.0719, 0.7565, 0.1542, 0.7701, 0.1525, 0.7935, 0.06919, 0.781, -0.003251, 0.611, 0.01038, 0.6954, -0.01402, 0.6978, -0.02646, 0.6128, 0.01051, 0.4494, -0.003118, 0.5317, -0.02646, 0.5299, -0.01394, 0.4467, -0.003118, 0.5317, -0.003251, 0.611, -0.02646, 0.6128, -0.02646, 0.5299, 0.1561, 0.3742, 0.07157, 0.3878, 0.06925, 0.3634, 0.1542, 0.351, 0.2353, 0.3743, 0.1561, 0.3742, 0.1542, 0.351, 0.2371, 0.351, 0.3928, 0.5335, 0.3792, 0.449, 0.4036, 0.4467, 0.416, 0.5317, 0.379, 0.6951, 0.3927, 0.6128, 0.416, 0.6146, 0.4035, 0.6978, 0.3927, 0.6128, 0.3928, 0.5335, 0.416, 0.5317, 0.416, 0.6146, 0.3177, 0.388, 0.2353, 0.3743, 0.2371, 0.351, 0.3204, 0.3635, 0.2335, 0.7703, 0.318, 0.7567, 0.3203, 0.7811, 0.2354, 0.7935, 0.6273, 0.5619, 0.6423, 0.5088, 0.6672, 0.5232, 0.7094, 0.4796, 0.6545, 0.4572, 0.6613, 0.4098, 0.7353, 0.4279, 0.6672, 0.5232, 0.6423, 0.5088, 0.6545, 0.4572, 0.7094, 0.4796, 0.7353, 0.4279, 0.6613, 0.4098, 0.6645, 0.3728, 0.7457, 0.3861, 0.6423, 0.5088, 0.614, 0.5086, 0.601, 0.4569, 0.6545, 0.4572, 0.6613, 0.4098, 0.5927, 0.4095, 0.5883, 0.3729, 0.6645, 0.3728, 0.6273, 0.5619, 0.614, 0.5086, 0.6423, 0.5088, 0.6545, 0.4572, 0.601, 0.4569, 0.5927, 0.4095, 0.6613, 0.4098, 0.5927, 0.4095, 0.5195, 0.4272, 0.5091, 0.3862, 0.5883, 0.3729, 0.6273, 0.5619, 0.5886, 0.522, 0.614, 0.5086, 0.601, 0.4569, 0.5451, 0.4799, 0.5195, 0.4272, 0.5927, 0.4095, 0.614, 0.5086, 0.5886, 0.522, 0.5451, 0.4799, 0.601, 0.4569, 0.6273, 0.5619, 0.5742, 0.547, 0.5886, 0.522, 0.5451, 0.4799, 0.5226, 0.5348, 0.4752, 0.528, 0.4933, 0.454, 0.5886, 0.522, 0.5742, 0.547, 0.5226, 0.5348, 0.5451, 0.4799, 0.4933, 0.454, 0.4752, 0.528, 0.4382, 0.5248, 0.4515, 0.4435, 0.5742, 0.547, 0.574, 0.5753, 0.5223, 0.5883, 0.5226, 0.5348, 0.4752, 0.528, 0.475, 0.5966, 0.4383, 0.6009, 0.4382, 0.5248, 0.6273, 0.5619, 0.574, 0.5753, 0.5742, 0.547, 0.5226, 0.5348, 0.5223, 0.5883, 0.475, 0.5966, 0.4752, 0.528, 0.574, 0.5753, 0.5875, 0.6006, 0.5453, 0.6442, 0.5223, 0.5883, 0.475, 0.5966, 0.4926, 0.6698, 0.4517, 0.6802, 0.4383, 0.6009, 0.6273, 0.5619, 0.5875, 0.6006, 0.574, 0.5753, 0.5223, 0.5883, 0.5453, 0.6442, 0.4926, 0.6698, 0.475, 0.5966, 0.6273, 0.5619, 0.6124, 0.6151, 0.5875, 0.6006, 0.5453, 0.6442, 0.6002, 0.6666, 0.5934, 0.7141, 0.5194, 0.696, 0.5875, 0.6006, 0.6124, 0.6151, 0.6002, 0.6666, 0.5453, 0.6442, 0.5194, 0.696, 0.5934, 0.7141, 0.5902, 0.7511, 0.509, 0.7378, 0.6273, 0.5619, 0.6407, 0.6152, 0.6124, 0.6151, 0.6002, 0.6666, 0.6537, 0.6669, 0.662, 0.7143, 0.5934, 0.7141, 0.6124, 0.6151, 0.6407, 0.6152, 0.6537, 0.6669, 0.6002, 0.6666, 0.5934, 0.7141, 0.662, 0.7143, 0.6664, 0.751, 0.5902, 0.7511, 0.6407, 0.6152, 0.6661, 0.6018, 0.7096, 0.6439, 0.6537, 0.6669, 0.662, 0.7143, 0.7352, 0.6967, 0.7456, 0.7376, 0.6664, 0.751, 0.6273, 0.5619, 0.6661, 0.6018, 0.6407, 0.6152, 0.6537, 0.6669, 0.7096, 0.6439, 0.7352, 0.6967, 0.662, 0.7143, 0.6661, 0.6018, 0.6805, 0.5769, 0.7321, 0.5891, 0.7096, 0.6439, 0.7614, 0.6699, 0.7795, 0.5958, 0.8165, 0.5991, 0.8032, 0.6803, 0.6273, 0.5619, 0.6805, 0.5769, 0.6661, 0.6018, 0.7096, 0.6439, 0.7321, 0.5891, 0.7795, 0.5958, 0.7614, 0.6699, 0.6273, 0.5619, 0.6807, 0.5485, 0.6805, 0.5769, 0.7321, 0.5891, 0.7324, 0.5355, 0.7797, 0.5272, 0.7795, 0.5958, 0.6805, 0.5769, 0.6807, 0.5485, 0.7324, 0.5355, 0.7321, 0.5891, 0.7795, 0.5958, 0.7797, 0.5272, 0.8164, 0.5229, 0.8165, 0.5991, 0.7324, 0.5355, 0.7094, 0.4796, 0.7621, 0.4541, 0.7797, 0.5272, 0.6807, 0.5485, 0.6672, 0.5232, 0.7094, 0.4796, 0.7324, 0.5355, 0.7797, 0.5272, 0.7621, 0.4541, 0.803, 0.4437, 0.8164, 0.5229, 0.6273, 0.5619, 0.6672, 0.5232, 0.6807, 0.5485, 0.6664, 0.751, 0.6681, 0.7729, 0.5884, 0.7729, 0.5902, 0.7511, 0.7456, 0.7376, 0.7482, 0.7606, 0.6681, 0.7729, 0.6664, 0.751, 0.8165, 0.5991, 0.8383, 0.6008, 0.8261, 0.6825, 0.8032, 0.6803, 0.803, 0.4437, 0.826, 0.4411, 0.8383, 0.5212, 0.8164, 0.5229, 0.8164, 0.5229, 0.8383, 0.5212, 0.8383, 0.6008, 0.8165, 0.5991, 0.6645, 0.3728, 0.6663, 0.351, 0.7479, 0.3632, 0.7457, 0.3861, 0.5883, 0.3729, 0.5866, 0.351, 0.6663, 0.351, 0.6645, 0.3728, 0.4382, 0.5248, 0.4164, 0.523, 0.4286, 0.4413, 0.4515, 0.4435, 0.4517, 0.6802, 0.4287, 0.6827, 0.4164, 0.6026, 0.4383, 0.6009, 0.4383, 0.6009, 0.4164, 0.6026, 0.4164, 0.523, 0.4382, 0.5248, 0.5091, 0.3862, 0.5065, 0.3633, 0.5866, 0.351, 0.5883, 0.3729, 0.5902, 0.7511, 0.5884, 0.7729, 0.5068, 0.7607, 0.509, 0.7378, 0.104, 0.9395, 0.1096, 0.938, 0.1471, 1.003, 0.143, 1.007, 0.01704, 0.8615, 0.02261, 0.863, 0.02261, 0.938, 0.01703, 0.9395, 0.06053, 0.9395, 0.0661, 0.938, 0.1036, 1.003, 0.09954, 1.007, -0.02646, 0.9395, -0.02089, 0.938, 0.01663, 1.003, 0.01255, 1.007, 0.01703, 0.9395, 0.02261, 0.938, 0.06013, 1.003, 0.05605, 1.007, 0.143, 0.7939, 0.1471, 0.798, 0.1096, 0.863, 0.104, 0.8615, 0.09954, 0.7939, 0.1036, 0.798, 0.0661, 0.863, 0.06053, 0.8615, 0.01255, 0.7939, 0.01663, 0.798, -0.02089, 0.863, -0.02646, 0.8615, 0.104, 0.8615, 0.1096, 0.863, 0.1096, 0.938, 0.104, 0.9395, 0.05605, 0.7939, 0.06013, 0.798, 0.02261, 0.863, 0.01704, 0.8615, 0.06053, 0.8615, 0.0661, 0.863, 0.0661, 0.938, 0.06053, 0.9395, -0.02646, 0.8615, -0.02089, 0.863, -0.02089, 0.938, -0.02646, 0.9395, 0.3529, 0.8453, 0.3765, 0.8599, 0.3766, 0.8696, 0.3443, 0.8501, 0.3765, 0.8599, 0.4009, 0.8464, 0.4095, 0.8511, 0.3766, 0.8696, 0.4009, 0.8464, 0.4011, 0.8179, 0.4095, 0.8128, 0.4095, 0.8511, 0.4011, 0.8179, 0.3767, 0.8035, 0.3767, 0.7939, 0.4095, 0.8128, 0.3767, 0.8035, 0.3527, 0.8175, 0.3444, 0.8125, 0.3767, 0.7939, 0.3527, 0.8175, 0.3529, 0.8453, 0.3443, 0.8501, 0.3444, 0.8125, 0.2453, 0.8599, 0.2697, 0.8464, 0.2783, 0.8511, 0.2454, 0.8696, 0.2697, 0.8464, 0.2699, 0.8179, 0.2783, 0.8128, 0.2783, 0.8511, 0.2699, 0.8179, 0.2455, 0.8035, 0.2455, 0.7939, 0.2783, 0.8128, 0.2455, 0.8035, 0.2215, 0.8175, 0.2132, 0.8125, 0.2455, 0.7939, 0.2215, 0.8175, 0.2217, 0.8453, 0.2131, 0.8501, 0.2132, 0.8125, 0.2217, 0.8453, 0.2453, 0.8599, 0.2454, 0.8696, 0.2131, 0.8501, 0.2217, 0.8453, 0.2215, 0.8175, 0.2287, 0.8216, 0.2294, 0.841, 0.2215, 0.8175, 0.2455, 0.8035, 0.2457, 0.8122, 0.2287, 0.8216, 0.2455, 0.8035, 0.2699, 0.8179, 0.2625, 0.8224, 0.2457, 0.8122, 0.2699, 0.8179, 0.2697, 0.8464, 0.2619, 0.8418, 0.2625, 0.8224, 0.2697, 0.8464, 0.2453, 0.8599, 0.2455, 0.8515, 0.2619, 0.8418, 0.2453, 0.8599, 0.2217, 0.8453, 0.2294, 0.841, 0.2455, 0.8515, 0.3527, 0.8175, 0.3767, 0.8035, 0.3769, 0.8122, 0.3599, 0.8216, 0.3767, 0.8035, 0.4011, 0.8179, 0.3937, 0.8224, 0.3769, 0.8122, 0.4011, 0.8179, 0.4009, 0.8464, 0.3931, 0.8418, 0.3937, 0.8224, 0.4009, 0.8464, 0.3765, 0.8599, 0.3767, 0.8515, 0.3931, 0.8418, 0.3765, 0.8599, 0.3529, 0.8453, 0.3606, 0.841, 0.3767, 0.8515, 0.3529, 0.8453, 0.3527, 0.8175, 0.3599, 0.8216, 0.3606, 0.841, 0.2873, 0.8182, 0.2787, 0.8134, 0.311, 0.7939, 0.3109, 0.8036, 0.3109, 0.8036, 0.311, 0.7939, 0.3439, 0.8124, 0.3353, 0.8171, 0.3353, 0.8171, 0.3439, 0.8124, 0.3439, 0.8507, 0.3355, 0.8456, 0.3355, 0.8456, 0.3439, 0.8507, 0.3111, 0.8696, 0.3111, 0.86, 0.3111, 0.86, 0.3111, 0.8696, 0.2788, 0.851, 0.2871, 0.846, 0.2871, 0.846, 0.2788, 0.851, 0.2787, 0.8134, 0.2873, 0.8182, 0.1797, 0.8036, 0.1798, 0.7939, 0.2127, 0.8124, 0.2041, 0.8171, 0.2041, 0.8171, 0.2127, 0.8124, 0.2127, 0.8507, 0.2043, 0.8456, 0.2043, 0.8456, 0.2127, 0.8507, 0.1799, 0.8696, 0.1799, 0.86, 0.1799, 0.86, 0.1799, 0.8696, 0.1476, 0.851, 0.1559, 0.846, 0.1559, 0.846, 0.1476, 0.851, 0.1475, 0.8134, 0.1561, 0.8182, 0.1561, 0.8182, 0.1475, 0.8134, 0.1798, 0.7939, 0.1797, 0.8036, 0.1561, 0.8182, 0.1638, 0.8225, 0.1631, 0.8419, 0.1559, 0.846, 0.1559, 0.846, 0.1631, 0.8419, 0.1802, 0.8513, 0.1799, 0.86, 0.1799, 0.86, 0.1802, 0.8513, 0.1969, 0.8411, 0.2043, 0.8456, 0.2043, 0.8456, 0.1969, 0.8411, 0.1963, 0.8217, 0.2041, 0.8171, 0.2041, 0.8171, 0.1963, 0.8217, 0.1799, 0.812, 0.1797, 0.8036, 0.1797, 0.8036, 0.1799, 0.812, 0.1638, 0.8225, 0.1561, 0.8182, 0.2871, 0.846, 0.2943, 0.8419, 0.3113, 0.8513, 0.3111, 0.86, 0.3111, 0.86, 0.3113, 0.8513, 0.3281, 0.8411, 0.3355, 0.8456, 0.3355, 0.8456, 0.3281, 0.8411, 0.3275, 0.8217, 0.3353, 0.8171, 0.3353, 0.8171, 0.3275, 0.8217, 0.3111, 0.812, 0.3109, 0.8036, 0.3109, 0.8036, 0.3111, 0.812, 0.295, 0.8225, 0.2873, 0.8182, 0.2873, 0.8182, 0.295, 0.8225, 0.2943, 0.8419, 0.2871, 0.846, 0.5453, 0.9486, 0.5549, 0.9508, 0.5473, 1.001, 0.5371, 1.001, 0.5549, 0.9508, 0.5646, 0.9531, 0.5575, 1.001, 0.5473, 1.001, 0.4342, 1.052, 0.4246, 1.054, 0.4164, 1.001, 0.4266, 1.001, 0.4438, 1.05, 0.4342, 1.052, 0.4266, 1.001, 0.4368, 1.001, 0.6575, 0.8135, 0.6475, 0.8148, 0.6373, 0.7942, 0.6448, 0.7877, 0.5161, 1.187, 0.5268, 1.188, 0.5165, 1.209, 0.5088, 1.202, 0.5268, 1.188, 0.5367, 1.189, 0.5241, 1.215, 0.5165, 1.209, 0.6475, 0.8148, 0.6368, 0.8158, 0.6295, 0.8009, 0.6373, 0.7942, 0.5165, 1.209, 0.5241, 1.215, 0.5021, 1.23, 0.4967, 1.221, 0.6373, 0.7942, 0.6295, 0.8009, 0.6119, 0.7904, 0.6174, 0.7818, 0.6448, 0.7877, 0.6373, 0.7942, 0.6174, 0.7818, 0.6228, 0.7733, 0.5088, 1.202, 0.5165, 1.209, 0.4967, 1.221, 0.4912, 1.213, 0.5367, 1.189, 0.5268, 1.188, 0.5174, 1.169, 0.5263, 1.164, 0.5268, 1.188, 0.5161, 1.187, 0.5085, 1.174, 0.5174, 1.169, 0.6475, 0.8148, 0.6575, 0.8135, 0.6471, 0.8391, 0.6382, 0.8344, 0.6368, 0.8158, 0.6475, 0.8148, 0.6382, 0.8344, 0.6292, 0.8294, 0.5263, 1.164, 0.5174, 1.169, 0.4892, 1.141, 0.4964, 1.134, 0.5174, 1.169, 0.5085, 1.174, 0.4824, 1.148, 0.4892, 1.141, 0.6382, 0.8344, 0.6471, 0.8391, 0.6172, 0.8691, 0.6099, 0.8625, 0.6292, 0.8294, 0.6382, 0.8344, 0.6099, 0.8625, 0.6031, 0.8555, 0.4892, 1.141, 0.4824, 1.148, 0.4459, 1.1, 0.4539, 1.096, 0.6099, 0.8625, 0.6172, 0.8691, 0.5829, 0.9115, 0.5747, 0.9071, 0.6031, 0.8555, 0.6099, 0.8625, 0.5747, 0.9071, 0.5667, 0.9026, 0.4539, 1.096, 0.4459, 1.1, 0.4246, 1.054, 0.4342, 1.052, 0.5747, 0.9071, 0.5829, 0.9115, 0.5646, 0.9531, 0.5549, 0.9508, 0.5667, 0.9026, 0.5747, 0.9071, 0.5549, 0.9508, 0.5453, 0.9486, 0.4964, 1.134, 0.4892, 1.141, 0.4539, 1.096, 0.4622, 1.091, 0.4622, 1.091, 0.4539, 1.096, 0.4342, 1.052, 0.4438, 1.05, 0.4246, 0.9486, 0.4342, 0.9508, 0.4266, 1.001, 0.4164, 1.001, 0.4342, 0.9508, 0.4438, 0.9531, 0.4368, 1.001, 0.4266, 1.001, 0.5549, 1.052, 0.5453, 1.054, 0.5371, 1.001, 0.5473, 1.001, 0.5646, 1.05, 0.5549, 1.052, 0.5473, 1.001, 0.5575, 1.001, 0.5367, 0.8135, 0.5268, 0.8148, 0.5165, 0.7942, 0.5241, 0.7877, 0.6368, 1.187, 0.6475, 1.188, 0.6373, 1.209, 0.6295, 1.202, 0.6475, 1.188, 0.6575, 1.189, 0.6448, 1.215, 0.6373, 1.209, 0.5268, 0.8148, 0.5161, 0.8158, 0.5088, 0.8009, 0.5165, 0.7942, 0.6373, 1.209, 0.6448, 1.215, 0.6228, 1.23, 0.6174, 1.221, 0.5165, 0.7942, 0.5088, 0.8009, 0.4912, 0.7904, 0.4967, 0.7818, 0.5241, 0.7877, 0.5165, 0.7942, 0.4967, 0.7818, 0.5021, 0.7733, 0.6295, 1.202, 0.6373, 1.209, 0.6174, 1.221, 0.6119, 1.213, 0.6575, 1.189, 0.6475, 1.188, 0.6382, 1.169, 0.6471, 1.164, 0.6475, 1.188, 0.6368, 1.187, 0.6292, 1.174, 0.6382, 1.169, 0.5268, 0.8148, 0.5367, 0.8135, 0.5263, 0.8391, 0.5174, 0.8344, 0.5161, 0.8158, 0.5268, 0.8148, 0.5174, 0.8344, 0.5085, 0.8294, 0.6471, 1.164, 0.6382, 1.169, 0.6099, 1.141, 0.6172, 1.134, 0.6382, 1.169, 0.6292, 1.174, 0.6031, 1.148, 0.6099, 1.141, 0.5174, 0.8344, 0.5263, 0.8391, 0.4964, 0.8691, 0.4892, 0.8625, 0.5085, 0.8294, 0.5174, 0.8344, 0.4892, 0.8625, 0.4824, 0.8555, 0.6099, 1.141, 0.6031, 1.148, 0.5667, 1.1, 0.5747, 1.096, 0.4892, 0.8625, 0.4964, 0.8691, 0.4622, 0.9115, 0.4539, 0.9071, 0.4824, 0.8555, 0.4892, 0.8625, 0.4539, 0.9071, 0.4459, 0.9026, 0.5747, 1.096, 0.5667, 1.1, 0.5453, 1.054, 0.5549, 1.052, 0.4539, 0.9071, 0.4622, 0.9115, 0.4438, 0.9531, 0.4342, 0.9508, 0.4459, 0.9026, 0.4539, 0.9071, 0.4342, 0.9508, 0.4246, 0.9486, 0.6172, 1.134, 0.6099, 1.141, 0.5747, 1.096, 0.5829, 1.091, 0.5829, 1.091, 0.5747, 1.096, 0.5549, 1.052, 0.5646, 1.05, 0.1582, 0.87, 0.1684, 0.8702, 0.1684, 0.8805, 0.1583, 0.8801, 0.1577, 0.8802, 0.1475, 0.8805, 0.1477, 0.8704, 0.1577, 0.87])
me_prop_pot_1.materials.append(mat_metal)
me_prop_pot_1.use_remesh_fix_poles = True
me_prop_pot_1.use_remesh_preserve_attributes = False
me_prop_pot_1.use_mirror_x = True
me_prop_pot_1.update()
me_prop_fire_pit_stand = bpy.data.meshes.new('prop-fire-pit-stand')
me_prop_fire_pit_stand.from_pydata([(0.6103, 2.668e-08, -0.8141), (0.6238, 0.009487, 0.4211), (0.6393, 0.05089, -0.8094), (0.6477, 0.0527, 0.4133), (0.6973, 0.05089, -0.7999), (0.6966, 0.0527, 0.4031), (0.7263, 3.175e-08, -0.7951), (0.7216, 0.009487, 0.4007), (0.6973, -0.05089, -0.7999), (0.6977, -0.03373, 0.4085), (0.6393, -0.05089, -0.8094), (0.6488, -0.03373, 0.4187), (0.8591, 3.755e-08, 0.5542), (-0.8008, -3.5e-08, 0.55), (0.8586, 0.03487, 0.5744), (-0.8009, 0.04132, 0.5738), (0.8576, 0.03486, 0.6146), (-0.8011, 0.0413, 0.6215), (0.8571, 3.747e-08, 0.6347), (-0.8012, -3.502e-08, 0.6454), (0.8576, -0.03486, 0.6146), (-0.8011, -0.0413, 0.6215), (0.8586, -0.03487, 0.5744), (-0.8009, -0.04132, 0.5738), (0.003966, 1.734e-10, 0.5249), (0.003966, 0.03271, 0.5439), (0.003966, 0.03259, 0.5816), (0.003966, 1.734e-10, 0.6003), (0.003966, -0.03259, 0.5816), (0.003966, -0.03271, 0.5439), (0.7206, 0.1247, 0.9019), (0.7392, 0.158, 0.8968), (0.7769, 0.158, 0.8889), (0.796, 0.1247, 0.8862), (0.7774, 0.09137, 0.8914), (0.7397, 0.09137, 0.8992), (0.6264, 0.009487, 0.4206), (0.649, 0.05038, 0.4132), (0.6953, 0.05038, 0.4035), (0.719, 0.009487, 0.4012), (0.6964, -0.03141, 0.4086), (0.6501, -0.03141, 0.4183), (0.6837, -0.1069, 0.6605), (0.706, -0.07436, 0.6687), (0.7454, -0.07436, 0.6604), (0.7625, -0.1069, 0.644), (0.7403, -0.1394, 0.6358), (0.7009, -0.1394, 0.6441), (0.733, 0.03992, 0.5771), (0.684, 0.03992, 0.5873), (0.6574, 0.08121, 0.5823), (0.6798, 0.1225, 0.567), (0.7287, 0.1225, 0.5568), (0.7553, 0.08121, 0.5618), (0.5897, 0.02261, 0.05506), (0.6147, 0.06588, 0.05428), (0.6647, 0.06588, 0.05428), (0.6897, 0.02261, 0.05506), (0.6647, -0.02067, 0.05583), (0.6147, -0.02067, 0.05583), (0.5981, 0.03755, -0.4728), (0.6499, 0.03755, -0.4728), (0.6758, -0.007251, -0.4719), (0.6499, -0.05206, -0.4711), (0.5981, -0.05206, -0.4711), (0.5722, -0.007252, -0.4719), (-0.6513, 0.02906, -0.8071), (-0.7332, -0.05757, 0.4745), (-0.622, -0.02182, -0.8049), (-0.712, -0.09455, 0.485), (-0.5634, -0.02182, -0.8005), (-0.6682, -0.09455, 0.4883), (-0.5341, 0.02906, -0.7983), (-0.6456, -0.05757, 0.4811), (-0.5634, 0.07995, -0.8005), (-0.6668, -0.02059, 0.4705), (-0.622, 0.07995, -0.8049), (-0.7106, -0.02059, 0.4672), (-0.7621, -0.1033, 0.9501), (-0.7439, -0.1352, 0.9544), (-0.7071, -0.1352, 0.9571), (-0.6884, -0.1033, 0.9557), (-0.7066, -0.07144, 0.9514), (-0.7435, -0.07144, 0.9486), (-0.7296, -0.05991, 0.4758), (-0.7101, -0.0741, 0.5082), (-0.6699, -0.07176, 0.5101), (-0.6492, -0.05523, 0.4797), (-0.6687, -0.04104, 0.4474), (-0.7089, -0.04339, 0.4454), (-0.7299, 0.115, 0.5815), (-0.7155, 0.1018, 0.6076), (-0.683, 0.1018, 0.61), (-0.6649, 0.115, 0.5864), (-0.6793, 0.1282, 0.5602), (-0.7118, 0.1282, 0.5578), (-0.6937, -0.02428, 0.05697), (-0.6683, -0.06703, 0.05211), (-0.6185, -0.06703, 0.05587), (-0.594, -0.02428, 0.0645), (-0.6195, 0.01847, 0.06936), (-0.6693, 0.01847, 0.06559), (-0.6336, -0.01874, -0.4762), (-0.5819, -0.01874, -0.4732), (-0.5561, 0.02607, -0.4709), (-0.582, 0.07087, -0.4715), (-0.6337, 0.07087, -0.4746), (-0.6595, 0.02607, -0.4769)], [], [(54, 1, 3, 55), (55, 3, 5, 56), (56, 5, 7, 57), (57, 7, 9, 58), (49, 48, 34, 35), (58, 9, 11, 59), (59, 11, 1, 54), (24, 13, 15, 25), (25, 15, 17, 26), (26, 17, 19, 27), (27, 19, 21, 28), (15, 13, 23, 21, 19, 17), (28, 21, 23, 29), (29, 23, 13, 24), (12, 14, 16, 18, 20, 22), (22, 29, 24, 12), (20, 28, 29, 22), (18, 27, 28, 20), (16, 26, 27, 18), (14, 25, 26, 16), (12, 24, 25, 14), (31, 30, 35, 34, 33, 32), (51, 50, 30, 31), (53, 52, 32, 33), (50, 49, 35, 30), (48, 53, 33, 34), (52, 51, 31, 32), (36, 41, 47, 42), (40, 39, 45, 46), (38, 37, 43, 44), (41, 40, 46, 47), (39, 38, 44, 45), (37, 36, 42, 43), (43, 42, 47, 46, 45, 44), (5, 3, 51, 52), (9, 7, 53, 48), (1, 11, 49, 50), (7, 5, 52, 53), (3, 1, 50, 51), (11, 9, 48, 49), (64, 59, 54, 65), (63, 58, 59, 64), (62, 57, 58, 63), (61, 56, 57, 62), (60, 55, 56, 61), (65, 54, 55, 60), (0, 65, 60, 2), (2, 60, 61, 4), (4, 61, 62, 6), (6, 62, 63, 8), (8, 63, 64, 10), (10, 64, 65, 0), (96, 97, 69, 67), (97, 98, 71, 69), (98, 99, 73, 71), (99, 100, 75, 73), (100, 101, 77, 75), (101, 96, 67, 77), (79, 80, 81, 82, 83, 78), (77, 83, 82, 75), (69, 79, 78, 67), (73, 81, 80, 71), (67, 78, 83, 77), (75, 82, 81, 73), (84, 90, 95, 89), (88, 94, 93, 87), (86, 92, 91, 85), (89, 95, 94, 88), (87, 93, 92, 86), (85, 91, 90, 84), (91, 92, 93, 94, 95, 90), (106, 107, 96, 101), (105, 106, 101, 100), (104, 105, 100, 99), (103, 104, 99, 98), (102, 103, 98, 97), (107, 102, 97, 96), (66, 68, 102, 107), (68, 70, 103, 102), (70, 72, 104, 103), (72, 74, 105, 104), (74, 76, 106, 105), (76, 66, 107, 106), (71, 80, 79, 69)])
me_prop_fire_pit_stand.polygons.foreach_set('use_smooth', [True] * 84)
_k = set([(12, 14), (12, 22), (13, 15), (13, 23), (14, 16), (15, 17), (16, 18), (17, 19), (18, 20), (19, 21), (20, 22), (21, 23), (30, 31), (30, 35), (31, 32), (32, 33), (33, 34), (34, 35), (42, 43), (42, 47), (43, 44), (44, 45), (45, 46), (46, 47), (78, 79), (78, 83), (79, 80), (80, 81), (81, 82), (82, 83), (90, 91), (90, 95), (91, 92), (92, 93), (93, 94), (94, 95)])
me_prop_fire_pit_stand.attributes.new('sharp_edge', 'BOOLEAN', 'EDGE').data.foreach_set('value', [ (min(e.vertices), max(e.vertices)) in _k for e in me_prop_fire_pit_stand.edges])
_uv = me_prop_fire_pit_stand.uv_layers.new(name='UVMap')
_uv.uv.foreach_set('vector', [0.2576, 0.5823, 0.2596, 0.7189, 0.2403, 0.7202, 0.2398, 0.5825, 0.2398, 0.5825, 0.2403, 0.7202, 0.2195, 0.7189, 0.2223, 0.5834, 0.2223, 0.5834, 0.2195, 0.7189, 0.1995, 0.7165, 0.2046, 0.5838, 0.2046, 0.5838, 0.1995, 0.7165, 0.1804, 0.7155, 0.1865, 0.5831, 0.2724, 0.7844, 0.2905, 0.7853, 0.2787, 0.8989, 0.2655, 0.8984, 0.2946, 0.5845, 0.2955, 0.7167, 0.2775, 0.7171, 0.2762, 0.5832, 0.2762, 0.5832, 0.2775, 0.7171, 0.2596, 0.7189, 0.2576, 0.5823, 0.3165, 0.5618, 0.3083, 0.2683, 0.3258, 0.2675, 0.3304, 0.5617, 0.3304, 0.5617, 0.3258, 0.2675, 0.343, 0.2665, 0.3442, 0.5617, 0.3442, 0.5617, 0.343, 0.2665, 0.3601, 0.2661, 0.358, 0.5617, 0.358, 0.5617, 0.3601, 0.2661, 0.3772, 0.2667, 0.3719, 0.5619, 0.4817, 0.008438, 0.4859, 0.01084, 0.4859, 0.01564, 0.4817, 0.01804, 0.4776, 0.01564, 0.4776, 0.01084, 0.3719, 0.5619, 0.3772, 0.2667, 0.3944, 0.2679, 0.3857, 0.5621, 0.3857, 0.5621, 0.3944, 0.2679, 0.4119, 0.269, 0.3995, 0.5624, 0.4853, 0.01292, 0.4853, 0.01698, 0.4818, 0.019, 0.4783, 0.01698, 0.4783, 0.01293, 0.4818, 0.0109, 0.3849, 0.8747, 0.3857, 0.5621, 0.3995, 0.5624, 0.3996, 0.8746, 0.3703, 0.8748, 0.3719, 0.5619, 0.3857, 0.5621, 0.3849, 0.8747, 0.3558, 0.8748, 0.358, 0.5617, 0.3719, 0.5619, 0.3703, 0.8748, 0.3413, 0.8746, 0.3442, 0.5617, 0.358, 0.5617, 0.3558, 0.8748, 0.3268, 0.8742, 0.3304, 0.5617, 0.3442, 0.5617, 0.3413, 0.8746, 0.312, 0.874, 0.3165, 0.5618, 0.3304, 0.5617, 0.3268, 0.8742, 0.4826, 0.008571, 0.486, 0.01051, 0.486, 0.01438, 0.4826, 0.01632, 0.4793, 0.01438, 0.4793, 0.01051, 0.2381, 0.7838, 0.2547, 0.7839, 0.2519, 0.8992, 0.2384, 0.8998, 0.2056, 0.7836, 0.2218, 0.7836, 0.2243, 0.8994, 0.2103, 0.8984, 0.2547, 0.7839, 0.2724, 0.7844, 0.2655, 0.8984, 0.2519, 0.8992, 0.1882, 0.7847, 0.2056, 0.7836, 0.2103, 0.8984, 0.1966, 0.8984, 0.2218, 0.7836, 0.2381, 0.7838, 0.2384, 0.8998, 0.2243, 0.8994, 0.4453, 0.2727, 0.4611, 0.2798, 0.4624, 0.373, 0.4477, 0.3723, 0.4784, 0.2798, 0.4941, 0.2727, 0.4918, 0.3723, 0.4771, 0.373, 0.4121, 0.2669, 0.4294, 0.2661, 0.433, 0.3719, 0.4183, 0.3726, 0.4611, 0.2798, 0.4784, 0.2798, 0.4771, 0.373, 0.4624, 0.373, 0.4941, 0.2727, 0.5101, 0.2661, 0.5065, 0.3719, 0.4918, 0.3723, 0.4294, 0.2661, 0.4453, 0.2727, 0.4477, 0.3723, 0.433, 0.3719, 0.4863, 0.01159, 0.4863, 0.01564, 0.4828, 0.01767, 0.4793, 0.01564, 0.4793, 0.01159, 0.4828, 0.009563, 0.2195, 0.7189, 0.2403, 0.7202, 0.2381, 0.7838, 0.2218, 0.7836, 0.1804, 0.7155, 0.1995, 0.7165, 0.2056, 0.7836, 0.1882, 0.7847, 0.2596, 0.7189, 0.2775, 0.7171, 0.2724, 0.7844, 0.2547, 0.7839, 0.1995, 0.7165, 0.2195, 0.7189, 0.2218, 0.7836, 0.2056, 0.7836, 0.2403, 0.7202, 0.2596, 0.7189, 0.2547, 0.7839, 0.2381, 0.7838, 0.2775, 0.7171, 0.2955, 0.7167, 0.2905, 0.7853, 0.2724, 0.7844, 0.2804, 0.3915, 0.2762, 0.5832, 0.2576, 0.5823, 0.2618, 0.3914, 0.2992, 0.3913, 0.2946, 0.5845, 0.2762, 0.5832, 0.2804, 0.3915, 0.2044, 0.3891, 0.2046, 0.5838, 0.1865, 0.5831, 0.1852, 0.3899, 0.2236, 0.3894, 0.2223, 0.5834, 0.2046, 0.5838, 0.2044, 0.3891, 0.2429, 0.3905, 0.2398, 0.5825, 0.2223, 0.5834, 0.2236, 0.3894, 0.2618, 0.3914, 0.2576, 0.5823, 0.2398, 0.5825, 0.2429, 0.3905, 0.2648, 0.2664, 0.2618, 0.3914, 0.2429, 0.3905, 0.2433, 0.2661, 0.2433, 0.2661, 0.2429, 0.3905, 0.2236, 0.3894, 0.2223, 0.2668, 0.2223, 0.2668, 0.2236, 0.3894, 0.2044, 0.3891, 0.2013, 0.2679, 0.2013, 0.2679, 0.2044, 0.3891, 0.1852, 0.3899, 0.1804, 0.2687, 0.3081, 0.27, 0.2992, 0.3913, 0.2804, 0.3915, 0.2867, 0.268, 0.2867, 0.268, 0.2804, 0.3915, 0.2618, 0.3914, 0.2648, 0.2664, 0.1082, 0.585, 0.1262, 0.5831, 0.1308, 0.7414, 0.1152, 0.7377, 0.1262, 0.5831, 0.1441, 0.5824, 0.1468, 0.7407, 0.1308, 0.7414, 0.1441, 0.5824, 0.1621, 0.5831, 0.1622, 0.736, 0.1468, 0.7407, 0.1621, 0.5831, 0.1802, 0.5842, 0.1777, 0.7318, 0.1622, 0.736, 0.07175, 0.5876, 0.09003, 0.5868, 0.0997, 0.734, 0.08375, 0.7348, 0.09003, 0.5868, 0.1082, 0.585, 0.1152, 0.7377, 0.0997, 0.734, 0.4857, 0.02196, 0.4825, 0.02383, 0.4793, 0.02196, 0.4793, 0.01824, 0.4825, 0.01638, 0.4857, 0.01824, 0.0997, 0.734, 0.1093, 0.9106, 0.09588, 0.9114, 0.08375, 0.7348, 0.1308, 0.7414, 0.1362, 0.9137, 0.1228, 0.9121, 0.1152, 0.7377, 0.1622, 0.736, 0.1628, 0.9111, 0.1496, 0.9134, 0.1468, 0.7407, 0.1152, 0.7377, 0.1228, 0.9121, 0.1093, 0.9106, 0.0997, 0.734, 0.1777, 0.7318, 0.1761, 0.909, 0.1628, 0.9111, 0.1622, 0.736, 0.4134, 0.4024, 0.4879, 0.4059, 0.487, 0.4178, 0.4121, 0.4171, 0.4129, 0.4318, 0.4872, 0.4297, 0.4886, 0.4415, 0.4152, 0.4464, 0.4176, 0.3733, 0.4904, 0.3822, 0.4893, 0.3941, 0.4157, 0.3879, 0.4121, 0.4171, 0.487, 0.4178, 0.4872, 0.4297, 0.4129, 0.4318, 0.4152, 0.4464, 0.4886, 0.4415, 0.4904, 0.4533, 0.4175, 0.4609, 0.4157, 0.3879, 0.4893, 0.3941, 0.4879, 0.4059, 0.4134, 0.4024, 0.4852, 0.02003, 0.4823, 0.02167, 0.4795, 0.02003, 0.4795, 0.01674, 0.4823, 0.0151, 0.4852, 0.01674, 0.08177, 0.3878, 0.1008, 0.3875, 0.1082, 0.585, 0.09003, 0.5868, 0.06287, 0.389, 0.08177, 0.3878, 0.09003, 0.5868, 0.07175, 0.5876, 0.1586, 0.3862, 0.1775, 0.3856, 0.1802, 0.5842, 0.1621, 0.5831, 0.1394, 0.3869, 0.1586, 0.3862, 0.1621, 0.5831, 0.1441, 0.5824, 0.12, 0.3873, 0.1394, 0.3869, 0.1441, 0.5824, 0.1262, 0.5831, 0.1008, 0.3875, 0.12, 0.3873, 0.1262, 0.5831, 0.1082, 0.585, 0.09558, 0.2663, 0.1168, 0.2661, 0.12, 0.3873, 0.1008, 0.3875, 0.1168, 0.2661, 0.1378, 0.2663, 0.1394, 0.3869, 0.12, 0.3873, 0.1378, 0.2663, 0.1589, 0.2663, 0.1586, 0.3862, 0.1394, 0.3869, 0.1589, 0.2663, 0.1802, 0.2661, 0.1775, 0.3856, 0.1586, 0.3862, 0.05306, 0.2698, 0.07441, 0.2676, 0.08177, 0.3878, 0.06287, 0.389, 0.07441, 0.2676, 0.09558, 0.2663, 0.1008, 0.3875, 0.08177, 0.3878, 0.1468, 0.7407, 0.1496, 0.9134, 0.1362, 0.9137, 0.1308, 0.7414])
me_prop_fire_pit_stand.materials.append(mat_bark)
me_prop_fire_pit_stand.update()
me_plane = bpy.data.meshes.new('Plane')
me_plane.from_pydata([(-1.0, -1.0, 0.0), (1.0, -1.0, 0.0), (-1.0, 1.0, 0.0), (1.0, 1.0, 0.0)], [], [(0, 1, 3, 2)])
_uv = me_plane.uv_layers.new(name='UVMap')
_uv.uv.foreach_set('vector', [0.0, 0.0, 1.0, 0.0, 1.0, 1.0, 0.0, 1.0])
me_plane.update()

# ---- objects
ob_prop_fire_pit = bpy.data.objects.new('prop-fire-pit', me_prop_fire_pit)
ob_prop_fire_pit_001 = bpy.data.objects.new('prop-fire-pit.001', me_prop_fire_pit_001)
ob_prop_pot_1 = bpy.data.objects.new('prop-pot-1', me_prop_pot_1)
ob_prop_fire_pit_stand = bpy.data.objects.new('prop-fire-pit-stand', me_prop_fire_pit_stand)
ob_plane = bpy.data.objects.new('Plane', me_plane)

# ---- transforms, parenting, visibility, modifiers, constraints
ob_prop_fire_pit.location = (0.0, 0.0, 0.2)
ob_prop_fire_pit.lock_rotations_4d = False
ob_prop_fire_pit.empty_display_type = 'ARROWS'
ob_prop_fire_pit.lineart.crease_threshold = 0.0
_m = ob_prop_fire_pit.modifiers.new('EdgeSplit', 'EDGE_SPLIT')
_m.use_edge_angle = False
ob_prop_fire_pit_001.location = (0.0, 0.0, 0.0)
ob_prop_fire_pit_001.lock_rotations_4d = False
ob_prop_fire_pit_001.empty_display_type = 'ARROWS'
ob_prop_fire_pit_001.lineart.crease_threshold = 0.0
_m = ob_prop_fire_pit_001.modifiers.new('EdgeSplit', 'EDGE_SPLIT')
_m.use_edge_angle = False
ob_prop_pot_1.location = (-2.235e-08, 0.0, 0.7543)
ob_prop_pot_1.rotation_euler = (0.0, -0.0, 7.854)
ob_prop_pot_1.use_mesh_mirror_x = True
_m = ob_prop_pot_1.modifiers.new('EdgeSplit', 'EDGE_SPLIT')
_m.use_edge_angle = False
ob_prop_fire_pit_stand.location = (0.0, 0.0, 0.75)
_m = ob_prop_fire_pit_stand.modifiers.new('EdgeSplit', 'EDGE_SPLIT')
_m.use_edge_angle = False
ob_plane.location = (0.0, 0.0, 0.0)
ob_plane.scale = (2.0, 2.0, 2.0)

# ---- collection membership
col_collection.objects.link(ob_prop_fire_pit)
col_collection.objects.link(ob_prop_fire_pit_001)
col_collection.objects.link(ob_prop_pot_1)
col_collection.objects.link(ob_prop_fire_pit_stand)
col_collection.objects.link(ob_plane)

# ---- scene / render settings (as saved in the file)
scene.frame_start = 1; scene.frame_end = 250; scene.frame_set(1)
scene.render.engine = 'CYCLES'
scene.render.fps = 30
scene.cycles.sampling_pattern = 'TABULATED_SOBOL'
scene.cycles.bake_type = 'DIFFUSE'
scene.view_settings.view_transform = 'Filmic'
bpy.context.view_layer.update()

# ---- added for rendering (the .blend has no active camera and no usable light): camera, sun
cam_auto = bpy.data.cameras.new('AutoCamera')
cam_auto.lens = 50.0
cam_auto.sensor_width = 36.0
cam_auto.clip_end = 1000.0
ob_auto_camera = bpy.data.objects.new('AutoCamera', cam_auto)
scene.collection.objects.link(ob_auto_camera)
ob_auto_camera.location = (5.51066, -6.61279, 5.18371)
ob_auto_camera.rotation_euler = (1.09748, -7.21219e-08, 0.694738)
scene.camera = ob_auto_camera
light_auto_sun = bpy.data.lights.new('AutoSun', 'SUN')
light_auto_sun.energy = 3.0
light_auto_sun.angle = 0.0523599
ob_auto_sun = bpy.data.objects.new('AutoSun', light_auto_sun)
scene.collection.objects.link(ob_auto_sun)
ob_auto_sun.rotation_euler = (0.872665, 0.174533, 0.523599)
bpy.context.view_layer.update()

